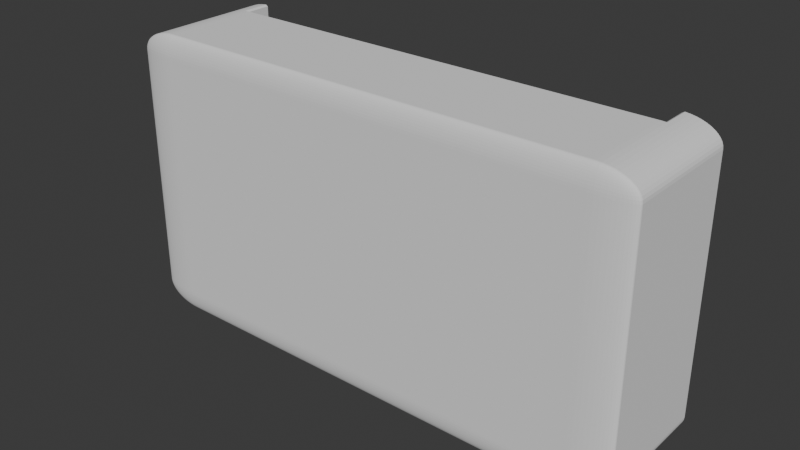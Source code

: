 # Source: bgHous.cap_only.blend  (saved by Blender 4.2.66; exported with 4.5.12 LTS)
import bpy
from mathutils import Matrix  # noqa: F401  (used for matrix-valued properties, if any)

bpy.ops.wm.read_factory_settings(use_empty=True)
scene = bpy.context.scene
scene.name = 'Scene'

# ---- collections
col_housing = bpy.data.collections.new('housing'); scene.collection.children.link(col_housing)

# ---- world
world_world = bpy.data.worlds.new('World'); scene.world = world_world
world_world.use_nodes = True; world_world.node_tree.nodes.clear()
_N = world_world.node_tree.nodes; _L = world_world.node_tree.links
n0 = _N.new('ShaderNodeOutputWorld'); n0.name = 'World Output'; n0.location = (300, 300)
n1 = _N.new('ShaderNodeBackground'); n1.name = 'Background'; n1.location = (10, 300)
n1.inputs[0].default_value = (0.05088, 0.05088, 0.05088, 1.0)
_L.new(n1.outputs[0], n0.inputs[0])
n0.is_active_output = True
world_world.color = (0.05088, 0.05088, 0.05088)
world_world.sun_shadow_jitter_overblur = 0.0

# ---- meshes
me_cube_005 = bpy.data.meshes.new('Cube.005')
me_cube_005.from_pydata([(-0.8829, 0.2631, -0.7414), (-0.8606, 0.9184, 0.9893), (0.9294, -0.1864, 0.7873), (0.9294, -0.1864, 0.6539), (0.8829, 0.2631, -0.7414), (0.8606, 0.9184, 0.9893), (-0.9294, -0.1864, 0.7873), (-0.9294, -0.1864, 0.6539), (-0.9294, 1.0, 0.6539), (-0.9294, 1.0, 0.7873), (-0.8829, 1.0, -0.7414), (-0.8606, 1.0, 0.7873), (-0.8606, 1.0, 0.9893), (0.8606, 1.0, 0.9893), (-0.8829, 1.0, 0.6539), (0.9294, 1.0, 0.6539), (0.9294, 1.0, 0.7873), (0.8829, 1.0, -0.7414), (0.8829, 1.0, 0.6539), (0.8606, 1.0, 0.7873), (-0.8606, 0.9184, 0.7873), (0.8606, 0.9184, 0.7873), (0.8829, 0.2631, 0.6539), (-0.8829, 0.2631, 0.6539), (-0.85, -0.85, -1.0), (-0.85, -1.0, -0.85), (-1.0, -0.85, -0.85), (-0.85, -0.8696, -0.9987), (-0.85, -0.8888, -0.9949), (-0.85, -0.9074, -0.9886), (-0.85, -0.925, -0.9799), (-0.85, -0.9413, -0.969), (-0.85, -0.9561, -0.9561), (-0.8696, -0.85, -0.9987), (-0.8699, -0.8701, -0.9973), (-0.87, -0.8899, -0.9932), (-0.8701, -0.9086, -0.9866), (-0.87, -0.9257, -0.9779), (-0.87, -0.9413, -0.9674), (-0.8699, -0.9551, -0.9552), (-0.8888, -0.85, -0.9949), (-0.8897, -0.8703, -0.9932), (-0.89, -0.8903, -0.9888), (-0.8898, -0.9088, -0.9822), (-0.8894, -0.9252, -0.9737), (-0.8889, -0.9397, -0.9638), (-0.8887, -0.9524, -0.9525), (-0.9074, -0.85, -0.9886), (-0.9085, -0.8703, -0.9866), (-0.9086, -0.8901, -0.9821), (-0.9079, -0.908, -0.9756), (-0.9068, -0.9236, -0.9677), (-0.9058, -0.937, -0.9587), (-0.9052, -0.9486, -0.9486), (-0.925, -0.85, -0.9799), (-0.9258, -0.8702, -0.9779), (-0.9252, -0.8896, -0.9736), (-0.9236, -0.9069, -0.9677), (-0.9215, -0.9215, -0.9608), (-0.9196, -0.9338, -0.9531), (-0.9187, -0.9443, -0.9443), (-0.9413, -0.85, -0.969), (-0.9414, -0.8701, -0.9673), (-0.9398, -0.8891, -0.9636), (-0.937, -0.9058, -0.9587), (-0.9338, -0.9196, -0.9531), (-0.9309, -0.9309, -0.9469), (-0.9294, -0.94, -0.94), (-0.9366, -0.9366, -0.9366), (-0.8696, -0.9987, -0.85), (-0.8888, -0.9949, -0.85), (-0.9074, -0.9886, -0.85), (-0.925, -0.9799, -0.85), (-0.9413, -0.969, -0.85), (-0.9561, -0.9561, -0.85), (-0.85, -0.9987, -0.8696), (-0.8701, -0.9973, -0.8699), (-0.8899, -0.9932, -0.87), (-0.9086, -0.9866, -0.8701), (-0.9257, -0.9779, -0.87), (-0.9413, -0.9674, -0.87), (-0.9551, -0.9552, -0.8699), (-0.85, -0.9949, -0.8888), (-0.8703, -0.9932, -0.8897), (-0.8903, -0.9888, -0.89), (-0.9088, -0.9822, -0.8898), (-0.9252, -0.9737, -0.8894), (-0.9397, -0.9638, -0.8889), (-0.9524, -0.9525, -0.8887), (-0.85, -0.9886, -0.9074), (-0.8703, -0.9866, -0.9085), (-0.8901, -0.9821, -0.9086), (-0.908, -0.9756, -0.9079), (-0.9236, -0.9677, -0.9068), (-0.937, -0.9587, -0.9058), (-0.9486, -0.9486, -0.9052), (-0.85, -0.9799, -0.925), (-0.8702, -0.9779, -0.9258), (-0.8896, -0.9736, -0.9252), (-0.9069, -0.9677, -0.9236), (-0.9215, -0.9608, -0.9215), (-0.9338, -0.9531, -0.9196), (-0.9443, -0.9443, -0.9187), (-0.85, -0.969, -0.9413), (-0.8701, -0.9673, -0.9414), (-0.8891, -0.9636, -0.9398), (-0.9058, -0.9587, -0.937), (-0.9196, -0.9531, -0.9338), (-0.9309, -0.9469, -0.9309), (-0.94, -0.94, -0.9294), (-0.9987, -0.85, -0.8696), (-0.9949, -0.85, -0.8888), (-0.9886, -0.85, -0.9074), (-0.9799, -0.85, -0.925), (-0.969, -0.85, -0.9413), (-0.9561, -0.85, -0.9561), (-0.9987, -0.8696, -0.85), (-0.9973, -0.8699, -0.8701), (-0.9932, -0.87, -0.8899), (-0.9866, -0.8701, -0.9086), (-0.9779, -0.87, -0.9257), (-0.9674, -0.87, -0.9413), (-0.9552, -0.8699, -0.9551), (-0.9949, -0.8888, -0.85), (-0.9932, -0.8897, -0.8703), (-0.9888, -0.89, -0.8903), (-0.9822, -0.8898, -0.9088), (-0.9737, -0.8894, -0.9252), (-0.9638, -0.8889, -0.9397), (-0.9525, -0.8887, -0.9524), (-0.9886, -0.9074, -0.85), (-0.9866, -0.9085, -0.8703), (-0.9821, -0.9086, -0.8901), (-0.9756, -0.9079, -0.908), (-0.9677, -0.9068, -0.9236), (-0.9587, -0.9058, -0.937), (-0.9486, -0.9052, -0.9486), (-0.9799, -0.925, -0.85), (-0.9779, -0.9258, -0.8702), (-0.9736, -0.9252, -0.8896), (-0.9677, -0.9236, -0.9069), (-0.9608, -0.9215, -0.9215), (-0.9531, -0.9196, -0.9338), (-0.9443, -0.9187, -0.9443), (-0.969, -0.9413, -0.85), (-0.9673, -0.9414, -0.8701), (-0.9636, -0.9398, -0.8891), (-0.9587, -0.937, -0.9058), (-0.9531, -0.9338, -0.9196), (-0.9469, -0.9309, -0.9309), (-0.94, -0.9294, -0.94), (-0.85, -1.0, 0.85), (-0.85, -0.85, 1.0), (-1.0, -0.85, 0.85), (-0.85, -0.9987, 0.8696), (-0.85, -0.9949, 0.8888), (-0.85, -0.9886, 0.9074), (-0.85, -0.9799, 0.925), (-0.85, -0.969, 0.9413), (-0.85, -0.9561, 0.9561), (-0.8696, -0.9987, 0.85), (-0.8699, -0.9973, 0.8701), (-0.87, -0.9932, 0.8899), (-0.8701, -0.9866, 0.9086), (-0.87, -0.9779, 0.9257), (-0.87, -0.9674, 0.9413), (-0.8699, -0.9552, 0.9551), (-0.8888, -0.9949, 0.85), (-0.8897, -0.9932, 0.8703), (-0.89, -0.9888, 0.8903), (-0.8898, -0.9822, 0.9088), (-0.8894, -0.9737, 0.9252), (-0.8889, -0.9638, 0.9397), (-0.8887, -0.9525, 0.9524), (-0.9074, -0.9886, 0.85), (-0.9085, -0.9866, 0.8703), (-0.9086, -0.9821, 0.8901), (-0.9079, -0.9756, 0.908), (-0.9068, -0.9677, 0.9236), (-0.9058, -0.9587, 0.937), (-0.9052, -0.9486, 0.9486), (-0.925, -0.9799, 0.85), (-0.9258, -0.9779, 0.8702), (-0.9252, -0.9736, 0.8896), (-0.9236, -0.9677, 0.9069), (-0.9215, -0.9608, 0.9215), (-0.9196, -0.9531, 0.9338), (-0.9187, -0.9443, 0.9443), (-0.9413, -0.969, 0.85), (-0.9414, -0.9673, 0.8701), (-0.9398, -0.9636, 0.8891), (-0.937, -0.9587, 0.9058), (-0.9338, -0.9531, 0.9196), (-0.9309, -0.9469, 0.9309), (-0.9294, -0.94, 0.94), (-0.9366, -0.9366, 0.9366), (-0.8696, -0.85, 0.9987), (-0.8888, -0.85, 0.9949), (-0.9074, -0.85, 0.9886), (-0.925, -0.85, 0.9799), (-0.9413, -0.85, 0.969), (-0.9561, -0.85, 0.9561), (-0.85, -0.8696, 0.9987), (-0.8701, -0.8699, 0.9973), (-0.8899, -0.87, 0.9932), (-0.9086, -0.8701, 0.9866), (-0.9257, -0.87, 0.9779), (-0.9413, -0.87, 0.9674), (-0.9551, -0.8699, 0.9552), (-0.85, -0.8888, 0.9949), (-0.8703, -0.8897, 0.9932), (-0.8903, -0.89, 0.9888), (-0.9088, -0.8898, 0.9822), (-0.9252, -0.8894, 0.9737), (-0.9397, -0.8889, 0.9638), (-0.9524, -0.8887, 0.9525), (-0.85, -0.9074, 0.9886), (-0.8703, -0.9085, 0.9866), (-0.8901, -0.9086, 0.9821), (-0.908, -0.9079, 0.9756), (-0.9236, -0.9068, 0.9677), (-0.937, -0.9058, 0.9587), (-0.9486, -0.9052, 0.9486), (-0.85, -0.925, 0.9799), (-0.8702, -0.9258, 0.9779), (-0.8896, -0.9252, 0.9736), (-0.9069, -0.9236, 0.9677), (-0.9215, -0.9215, 0.9608), (-0.9338, -0.9196, 0.9531), (-0.9443, -0.9187, 0.9443), (-0.85, -0.9413, 0.969), (-0.8701, -0.9414, 0.9673), (-0.8891, -0.9398, 0.9636), (-0.9058, -0.937, 0.9587), (-0.9196, -0.9338, 0.9531), (-0.9309, -0.9309, 0.9469), (-0.94, -0.9294, 0.94), (-0.9987, -0.8696, 0.85), (-0.9949, -0.8888, 0.85), (-0.9886, -0.9074, 0.85), (-0.9799, -0.925, 0.85), (-0.969, -0.9413, 0.85), (-0.9561, -0.9561, 0.85), (-0.9987, -0.85, 0.8696), (-0.9973, -0.8701, 0.8699), (-0.9932, -0.8899, 0.87), (-0.9866, -0.9086, 0.8701), (-0.9779, -0.9257, 0.87), (-0.9674, -0.9413, 0.87), (-0.9552, -0.9551, 0.8699), (-0.9949, -0.85, 0.8888), (-0.9932, -0.8703, 0.8897), (-0.9888, -0.8903, 0.89), (-0.9822, -0.9088, 0.8898), (-0.9737, -0.9252, 0.8894), (-0.9638, -0.9397, 0.8889), (-0.9525, -0.9524, 0.8887), (-0.9886, -0.85, 0.9074), (-0.9866, -0.8703, 0.9085), (-0.9821, -0.8901, 0.9086), (-0.9756, -0.908, 0.9079), (-0.9677, -0.9236, 0.9068), (-0.9587, -0.937, 0.9058), (-0.9486, -0.9486, 0.9052), (-0.9799, -0.85, 0.925), (-0.9779, -0.8702, 0.9258), (-0.9736, -0.8896, 0.9252), (-0.9677, -0.9069, 0.9236), (-0.9608, -0.9215, 0.9215), (-0.9531, -0.9338, 0.9196), (-0.9443, -0.9443, 0.9187), (-0.969, -0.85, 0.9413), (-0.9673, -0.8701, 0.9414), (-0.9636, -0.8891, 0.9398), (-0.9587, -0.9058, 0.937), (-0.9531, -0.9196, 0.9338), (-0.9469, -0.9309, 0.9309), (-0.94, -0.94, 0.9294), (-0.85, 1.0, -1.0), (-1.0, 1.0, -0.85), (-0.8696, 1.0, -0.9987), (-0.8888, 1.0, -0.9949), (-0.9074, 1.0, -0.9886), (-0.925, 1.0, -0.9799), (-0.9413, 1.0, -0.969), (-0.9561, 1.0, -0.9561), (-0.969, 1.0, -0.9413), (-0.9799, 1.0, -0.925), (-0.9886, 1.0, -0.9074), (-0.9949, 1.0, -0.8888), (-0.9987, 1.0, -0.8696), (-1.0, 1.0, 0.85), (-0.85, 1.0, 1.0), (-0.8606, 1.0, 0.9893), (-0.9987, 1.0, 0.8696), (-0.9949, 1.0, 0.8888), (-0.9886, 1.0, 0.9074), (-0.9799, 1.0, 0.925), (-0.969, 1.0, 0.9413), (-0.9561, 1.0, 0.9561), (-0.9413, 1.0, 0.969), (-0.925, 1.0, 0.9799), (-0.9074, 1.0, 0.9886), (-0.8888, 1.0, 0.9949), (-0.8696, 1.0, 0.9987), (0.85, -0.85, -1.0), (1.0, -0.85, -0.85), (0.85, -1.0, -0.85), (0.8696, -0.85, -0.9987), (0.8888, -0.85, -0.9949), (0.9074, -0.85, -0.9886), (0.925, -0.85, -0.9799), (0.9413, -0.85, -0.969), (0.9561, -0.85, -0.9561), (0.85, -0.8696, -0.9987), (0.8701, -0.8699, -0.9973), (0.8899, -0.87, -0.9932), (0.9086, -0.8701, -0.9866), (0.9257, -0.87, -0.9779), (0.9413, -0.87, -0.9674), (0.9551, -0.8699, -0.9552), (0.85, -0.8888, -0.9949), (0.8703, -0.8897, -0.9932), (0.8903, -0.89, -0.9888), (0.9088, -0.8898, -0.9822), (0.9252, -0.8894, -0.9737), (0.9397, -0.8889, -0.9638), (0.9524, -0.8887, -0.9525), (0.85, -0.9074, -0.9886), (0.8703, -0.9085, -0.9866), (0.8901, -0.9086, -0.9821), (0.908, -0.9079, -0.9756), (0.9236, -0.9068, -0.9677), (0.937, -0.9058, -0.9587), (0.9486, -0.9052, -0.9486), (0.85, -0.925, -0.9799), (0.8702, -0.9258, -0.9779), (0.8896, -0.9252, -0.9736), (0.9069, -0.9236, -0.9677), (0.9215, -0.9215, -0.9608), (0.9338, -0.9196, -0.9531), (0.9443, -0.9187, -0.9443), (0.85, -0.9413, -0.969), (0.8701, -0.9414, -0.9673), (0.8891, -0.9398, -0.9636), (0.9058, -0.937, -0.9587), (0.9196, -0.9338, -0.9531), (0.9309, -0.9309, -0.9469), (0.94, -0.9294, -0.94), (0.9366, -0.9366, -0.9366), (0.9987, -0.8696, -0.85), (0.9949, -0.8888, -0.85), (0.9886, -0.9074, -0.85), (0.9799, -0.925, -0.85), (0.969, -0.9413, -0.85), (0.9561, -0.9561, -0.85), (0.9987, -0.85, -0.8696), (0.9973, -0.8701, -0.8699), (0.9932, -0.8899, -0.87), (0.9866, -0.9086, -0.8701), (0.9779, -0.9257, -0.87), (0.9674, -0.9413, -0.87), (0.9552, -0.9551, -0.8699), (0.9949, -0.85, -0.8888), (0.9932, -0.8703, -0.8897), (0.9888, -0.8903, -0.89), (0.9822, -0.9088, -0.8898), (0.9737, -0.9252, -0.8894), (0.9638, -0.9397, -0.8889), (0.9525, -0.9524, -0.8887), (0.9886, -0.85, -0.9074), (0.9866, -0.8703, -0.9085), (0.9821, -0.8901, -0.9086), (0.9756, -0.908, -0.9079), (0.9677, -0.9236, -0.9068), (0.9587, -0.937, -0.9058), (0.9486, -0.9486, -0.9052), (0.9799, -0.85, -0.925), (0.9779, -0.8702, -0.9258), (0.9736, -0.8896, -0.9252), (0.9677, -0.9069, -0.9236), (0.9608, -0.9215, -0.9215), (0.9531, -0.9338, -0.9196), (0.9443, -0.9443, -0.9187), (0.969, -0.85, -0.9413), (0.9673, -0.8701, -0.9414), (0.9636, -0.8891, -0.9398), (0.9587, -0.9058, -0.937), (0.9531, -0.9196, -0.9338), (0.9469, -0.9309, -0.9309), (0.94, -0.94, -0.9294), (0.85, -0.9987, -0.8696), (0.85, -0.9949, -0.8888), (0.85, -0.9886, -0.9074), (0.85, -0.9799, -0.925), (0.85, -0.969, -0.9413), (0.85, -0.9561, -0.9561), (0.8696, -0.9987, -0.85), (0.8699, -0.9973, -0.8701), (0.87, -0.9932, -0.8899), (0.8701, -0.9866, -0.9086), (0.87, -0.9779, -0.9257), (0.87, -0.9674, -0.9413), (0.8699, -0.9552, -0.9551), (0.8888, -0.9949, -0.85), (0.8897, -0.9932, -0.8703), (0.89, -0.9888, -0.8903), (0.8898, -0.9822, -0.9088), (0.8894, -0.9737, -0.9252), (0.8889, -0.9638, -0.9397), (0.8887, -0.9525, -0.9524), (0.9074, -0.9886, -0.85), (0.9085, -0.9866, -0.8703), (0.9086, -0.9821, -0.8901), (0.9079, -0.9756, -0.908), (0.9068, -0.9677, -0.9236), (0.9058, -0.9587, -0.937), (0.9052, -0.9486, -0.9486), (0.925, -0.9799, -0.85), (0.9258, -0.9779, -0.8702), (0.9252, -0.9736, -0.8896), (0.9236, -0.9677, -0.9069), (0.9215, -0.9608, -0.9215), (0.9196, -0.9531, -0.9338), (0.9187, -0.9443, -0.9443), (0.9413, -0.969, -0.85), (0.9414, -0.9673, -0.8701), (0.9398, -0.9636, -0.8891), (0.937, -0.9587, -0.9058), (0.9338, -0.9531, -0.9196), (0.9309, -0.9469, -0.9309), (0.9294, -0.94, -0.94), (0.85, -0.85, 1.0), (0.85, -1.0, 0.85), (1.0, -0.85, 0.85), (0.85, -0.8696, 0.9987), (0.85, -0.8888, 0.9949), (0.85, -0.9074, 0.9886), (0.85, -0.925, 0.9799), (0.85, -0.9413, 0.969), (0.85, -0.9561, 0.9561), (0.8696, -0.85, 0.9987), (0.8699, -0.8701, 0.9973), (0.87, -0.8899, 0.9932), (0.8701, -0.9086, 0.9866), (0.87, -0.9257, 0.9779), (0.87, -0.9413, 0.9674), (0.8699, -0.9551, 0.9552), (0.8888, -0.85, 0.9949), (0.8897, -0.8703, 0.9932), (0.89, -0.8903, 0.9888), (0.8898, -0.9088, 0.9822), (0.8894, -0.9252, 0.9737), (0.8889, -0.9397, 0.9638), (0.8887, -0.9524, 0.9525), (0.9074, -0.85, 0.9886), (0.9085, -0.8703, 0.9866), (0.9086, -0.8901, 0.9821), (0.9079, -0.908, 0.9756), (0.9068, -0.9236, 0.9677), (0.9058, -0.937, 0.9587), (0.9052, -0.9486, 0.9486), (0.925, -0.85, 0.9799), (0.9258, -0.8702, 0.9779), (0.9252, -0.8896, 0.9736), (0.9236, -0.9069, 0.9677), (0.9215, -0.9215, 0.9608), (0.9196, -0.9338, 0.9531), (0.9187, -0.9443, 0.9443), (0.9413, -0.85, 0.969), (0.9414, -0.8701, 0.9673), (0.9398, -0.8891, 0.9636), (0.937, -0.9058, 0.9587), (0.9338, -0.9196, 0.9531), (0.9309, -0.9309, 0.9469), (0.9294, -0.94, 0.94), (0.9366, -0.9366, 0.9366), (0.8696, -0.9987, 0.85), (0.8888, -0.9949, 0.85), (0.9074, -0.9886, 0.85), (0.925, -0.9799, 0.85), (0.9413, -0.969, 0.85), (0.9561, -0.9561, 0.85), (0.85, -0.9987, 0.8696), (0.8701, -0.9973, 0.8699), (0.8899, -0.9932, 0.87), (0.9086, -0.9866, 0.8701), (0.9257, -0.9779, 0.87), (0.9413, -0.9674, 0.87), (0.9551, -0.9552, 0.8699), (0.85, -0.9949, 0.8888), (0.8703, -0.9932, 0.8897), (0.8903, -0.9888, 0.89), (0.9088, -0.9822, 0.8898), (0.9252, -0.9737, 0.8894), (0.9397, -0.9638, 0.8889), (0.9524, -0.9525, 0.8887), (0.85, -0.9886, 0.9074), (0.8703, -0.9866, 0.9085), (0.8901, -0.9821, 0.9086), (0.908, -0.9756, 0.9079), (0.9236, -0.9677, 0.9068), (0.937, -0.9587, 0.9058), (0.9486, -0.9486, 0.9052), (0.85, -0.9799, 0.925), (0.8702, -0.9779, 0.9258), (0.8896, -0.9736, 0.9252), (0.9069, -0.9677, 0.9236), (0.9215, -0.9608, 0.9215), (0.9338, -0.9531, 0.9196), (0.9443, -0.9443, 0.9187), (0.85, -0.969, 0.9413), (0.8701, -0.9673, 0.9414), (0.8891, -0.9636, 0.9398), (0.9058, -0.9587, 0.937), (0.9196, -0.9531, 0.9338), (0.9309, -0.9469, 0.9309), (0.94, -0.94, 0.9294), (0.9987, -0.85, 0.8696), (0.9949, -0.85, 0.8888), (0.9886, -0.85, 0.9074), (0.9799, -0.85, 0.925), (0.969, -0.85, 0.9413), (0.9561, -0.85, 0.9561), (0.9987, -0.8696, 0.85), (0.9973, -0.8699, 0.8701), (0.9932, -0.87, 0.8899), (0.9866, -0.8701, 0.9086), (0.9779, -0.87, 0.9257), (0.9674, -0.87, 0.9413), (0.9552, -0.8699, 0.9551), (0.9949, -0.8888, 0.85), (0.9932, -0.8897, 0.8703), (0.9888, -0.89, 0.8903), (0.9822, -0.8898, 0.9088), (0.9737, -0.8894, 0.9252), (0.9638, -0.8889, 0.9397), (0.9525, -0.8887, 0.9524), (0.9886, -0.9074, 0.85), (0.9866, -0.9085, 0.8703), (0.9821, -0.9086, 0.8901), (0.9756, -0.9079, 0.908), (0.9677, -0.9068, 0.9236), (0.9587, -0.9058, 0.937), (0.9486, -0.9052, 0.9486), (0.9799, -0.925, 0.85), (0.9779, -0.9258, 0.8702), (0.9736, -0.9252, 0.8896), (0.9677, -0.9236, 0.9069), (0.9608, -0.9215, 0.9215), (0.9531, -0.9196, 0.9338), (0.9443, -0.9187, 0.9443), (0.969, -0.9413, 0.85), (0.9673, -0.9414, 0.8701), (0.9636, -0.9398, 0.8891), (0.9587, -0.937, 0.9058), (0.9531, -0.9338, 0.9196), (0.9469, -0.9309, 0.9309), (0.94, -0.9294, 0.94), (1.0, 1.0, -0.85), (0.85, 1.0, -1.0), (0.9987, 1.0, -0.8696), (0.9949, 1.0, -0.8888), (0.9886, 1.0, -0.9074), (0.9799, 1.0, -0.925), (0.969, 1.0, -0.9413), (0.9561, 1.0, -0.9561), (0.9413, 1.0, -0.969), (0.925, 1.0, -0.9799), (0.9074, 1.0, -0.9886), (0.8888, 1.0, -0.9949), (0.8696, 1.0, -0.9987), (0.85, 1.0, 1.0), (1.0, 1.0, 0.85), (0.8606, 1.0, 0.9893), (0.8696, 1.0, 0.9987), (0.8888, 1.0, 0.9949), (0.9074, 1.0, 0.9886), (0.925, 1.0, 0.9799), (0.9413, 1.0, 0.969), (0.9561, 1.0, 0.9561), (0.969, 1.0, 0.9413), (0.9799, 1.0, 0.925), (0.9886, 1.0, 0.9074), (0.9949, 1.0, 0.8888), (0.9987, 1.0, 0.8696), (0.8829, 1.552, -0.7414), (0.8829, 1.552, 0.6539), (0.9294, 1.552, 0.6539), (0.9294, 1.552, 0.7873), (0.8606, 1.552, 0.7873), (0.8606, 1.552, 0.9893), (-0.8606, 1.552, 0.7873), (-0.8606, 1.552, 0.9893), (-0.9294, 1.552, 0.7873), (-0.9294, 1.552, 0.6539), (-0.8829, 1.552, 0.6539), (-0.8829, 1.552, -0.7414), (-0.8606, 1.552, 0.9893), (-1.0, 1.552, 0.85), (-0.9987, 1.552, 0.8696), (-0.9949, 1.552, 0.8888), (-0.9886, 1.552, 0.9074), (-0.9799, 1.552, 0.925), (-0.969, 1.552, 0.9413), (-0.9561, 1.552, 0.9561), (-0.9413, 1.552, 0.969), (-0.925, 1.552, 0.9799), (-0.9074, 1.552, 0.9886), (-0.8888, 1.552, 0.9949), (-0.8696, 1.552, 0.9987), (0.8696, 1.552, 0.9987), (0.8888, 1.552, 0.9949), (0.9074, 1.552, 0.9886), (0.925, 1.552, 0.9799), (0.9413, 1.552, 0.969), (0.9561, 1.552, 0.9561), (0.969, 1.552, 0.9413), (0.9799, 1.552, 0.925), (0.9886, 1.552, 0.9074), (0.9949, 1.552, 0.8888), (0.9987, 1.552, 0.8696), (1.0, 1.552, 0.85), (0.8606, 1.552, 0.9893), (-1.0, 1.552, -0.85), (-0.9987, 1.552, -0.8696), (-0.9949, 1.552, -0.8888), (-0.9886, 1.552, -0.9074), (-0.9799, 1.552, -0.925), (-0.969, 1.552, -0.9413), (-0.9561, 1.552, -0.9561), (-0.9413, 1.552, -0.969), (-0.925, 1.552, -0.9799), (-0.9074, 1.552, -0.9886), (-0.8888, 1.552, -0.9949), (-0.8696, 1.552, -0.9987), (-0.85, 1.552, -1.0), (0.85, 1.552, -1.0), (0.8696, 1.552, -0.9987), (0.8888, 1.552, -0.9949), (0.9074, 1.552, -0.9886), (0.925, 1.552, -0.9799), (0.9413, 1.552, -0.969), (0.9561, 1.552, -0.9561), (0.969, 1.552, -0.9413), (0.9799, 1.552, -0.925), (0.9886, 1.552, -0.9074), (0.9949, 1.552, -0.8888), (0.9987, 1.552, -0.8696), (1.0, 1.552, -0.85)], [], [(307, 433, 151, 25), (559, 573, 434, 306), (293, 292, 572, 574, 13, 12), (572, 292, 152, 432), (26, 153, 291, 279), (291, 294, 600, 599), (21, 19, 16, 2, 6, 9, 11, 20), (6, 2, 3, 7), (9, 6, 7, 8), (8, 7, 3, 15, 18, 22, 23, 14), (15, 3, 2, 16), (23, 0, 10, 14), (18, 17, 4, 22), (4, 0, 23, 22), (10, 0, 4, 17), (11, 12, 1, 20), (5, 13, 19, 21), (1, 5, 21, 20), (5, 1, 12, 13), (24, 27, 34, 33), (27, 28, 35, 34), (28, 29, 36, 35), (29, 30, 37, 36), (30, 31, 38, 37), (31, 32, 39, 38), (33, 34, 41, 40), (34, 35, 42, 41), (35, 36, 43, 42), (36, 37, 44, 43), (37, 38, 45, 44), (38, 39, 46, 45), (40, 41, 48, 47), (41, 42, 49, 48), (42, 43, 50, 49), (43, 44, 51, 50), (44, 45, 52, 51), (45, 46, 53, 52), (47, 48, 55, 54), (48, 49, 56, 55), (49, 50, 57, 56), (50, 51, 58, 57), (51, 52, 59, 58), (52, 53, 60, 59), (54, 55, 62, 61), (55, 56, 63, 62), (56, 57, 64, 63), (57, 58, 65, 64), (58, 59, 66, 65), (59, 60, 67, 66), (61, 62, 122, 115), (62, 63, 129, 122), (63, 64, 136, 129), (64, 65, 143, 136), (65, 66, 150, 143), (66, 67, 68, 150), (25, 69, 76, 75), (69, 70, 77, 76), (70, 71, 78, 77), (71, 72, 79, 78), (72, 73, 80, 79), (73, 74, 81, 80), (75, 76, 83, 82), (76, 77, 84, 83), (77, 78, 85, 84), (78, 79, 86, 85), (79, 80, 87, 86), (80, 81, 88, 87), (82, 83, 90, 89), (83, 84, 91, 90), (84, 85, 92, 91), (85, 86, 93, 92), (86, 87, 94, 93), (87, 88, 95, 94), (89, 90, 97, 96), (90, 91, 98, 97), (91, 92, 99, 98), (92, 93, 100, 99), (93, 94, 101, 100), (94, 95, 102, 101), (96, 97, 104, 103), (97, 98, 105, 104), (98, 99, 106, 105), (99, 100, 107, 106), (100, 101, 108, 107), (101, 102, 109, 108), (103, 104, 39, 32), (104, 105, 46, 39), (105, 106, 53, 46), (106, 107, 60, 53), (107, 108, 67, 60), (108, 109, 68, 67), (26, 110, 117, 116), (110, 111, 118, 117), (111, 112, 119, 118), (112, 113, 120, 119), (113, 114, 121, 120), (114, 115, 122, 121), (116, 117, 124, 123), (117, 118, 125, 124), (118, 119, 126, 125), (119, 120, 127, 126), (120, 121, 128, 127), (121, 122, 129, 128), (123, 124, 131, 130), (124, 125, 132, 131), (125, 126, 133, 132), (126, 127, 134, 133), (127, 128, 135, 134), (128, 129, 136, 135), (130, 131, 138, 137), (131, 132, 139, 138), (132, 133, 140, 139), (133, 134, 141, 140), (134, 135, 142, 141), (135, 136, 143, 142), (137, 138, 145, 144), (138, 139, 146, 145), (139, 140, 147, 146), (140, 141, 148, 147), (141, 142, 149, 148), (142, 143, 150, 149), (144, 145, 81, 74), (145, 146, 88, 81), (146, 147, 95, 88), (147, 148, 102, 95), (148, 149, 109, 102), (149, 150, 68, 109), (151, 154, 161, 160), (154, 155, 162, 161), (155, 156, 163, 162), (156, 157, 164, 163), (157, 158, 165, 164), (158, 159, 166, 165), (160, 161, 168, 167), (161, 162, 169, 168), (162, 163, 170, 169), (163, 164, 171, 170), (164, 165, 172, 171), (165, 166, 173, 172), (167, 168, 175, 174), (168, 169, 176, 175), (169, 170, 177, 176), (170, 171, 178, 177), (171, 172, 179, 178), (172, 173, 180, 179), (174, 175, 182, 181), (175, 176, 183, 182), (176, 177, 184, 183), (177, 178, 185, 184), (178, 179, 186, 185), (179, 180, 187, 186), (181, 182, 189, 188), (182, 183, 190, 189), (183, 184, 191, 190), (184, 185, 192, 191), (185, 186, 193, 192), (186, 187, 194, 193), (188, 189, 249, 242), (189, 190, 256, 249), (190, 191, 263, 256), (191, 192, 270, 263), (192, 193, 277, 270), (193, 194, 195, 277), (152, 196, 203, 202), (196, 197, 204, 203), (197, 198, 205, 204), (198, 199, 206, 205), (199, 200, 207, 206), (200, 201, 208, 207), (202, 203, 210, 209), (203, 204, 211, 210), (204, 205, 212, 211), (205, 206, 213, 212), (206, 207, 214, 213), (207, 208, 215, 214), (209, 210, 217, 216), (210, 211, 218, 217), (211, 212, 219, 218), (212, 213, 220, 219), (213, 214, 221, 220), (214, 215, 222, 221), (216, 217, 224, 223), (217, 218, 225, 224), (218, 219, 226, 225), (219, 220, 227, 226), (220, 221, 228, 227), (221, 222, 229, 228), (223, 224, 231, 230), (224, 225, 232, 231), (225, 226, 233, 232), (226, 227, 234, 233), (227, 228, 235, 234), (228, 229, 236, 235), (230, 231, 166, 159), (231, 232, 173, 166), (232, 233, 180, 173), (233, 234, 187, 180), (234, 235, 194, 187), (235, 236, 195, 194), (153, 237, 244, 243), (237, 238, 245, 244), (238, 239, 246, 245), (239, 240, 247, 246), (240, 241, 248, 247), (241, 242, 249, 248), (243, 244, 251, 250), (244, 245, 252, 251), (245, 246, 253, 252), (246, 247, 254, 253), (247, 248, 255, 254), (248, 249, 256, 255), (250, 251, 258, 257), (251, 252, 259, 258), (252, 253, 260, 259), (253, 254, 261, 260), (254, 255, 262, 261), (255, 256, 263, 262), (257, 258, 265, 264), (258, 259, 266, 265), (259, 260, 267, 266), (260, 261, 268, 267), (261, 262, 269, 268), (262, 263, 270, 269), (264, 265, 272, 271), (265, 266, 273, 272), (266, 267, 274, 273), (267, 268, 275, 274), (268, 269, 276, 275), (269, 270, 277, 276), (271, 272, 208, 201), (272, 273, 215, 208), (273, 274, 222, 215), (274, 275, 229, 222), (275, 276, 236, 229), (276, 277, 195, 236), (287, 288, 627, 628), (11, 9, 594, 592), (578, 579, 615, 614), (12, 11, 592, 593), (568, 569, 640, 641), (577, 578, 614, 613), (288, 289, 626, 627), (19, 13, 591, 590), (576, 577, 613, 612), (16, 19, 590, 589), (304, 293, 598, 610), (304, 292, 293), (305, 308, 315, 314), (308, 309, 316, 315), (309, 310, 317, 316), (310, 311, 318, 317), (311, 312, 319, 318), (312, 313, 320, 319), (314, 315, 322, 321), (315, 316, 323, 322), (316, 317, 324, 323), (317, 318, 325, 324), (318, 319, 326, 325), (319, 320, 327, 326), (321, 322, 329, 328), (322, 323, 330, 329), (323, 324, 331, 330), (324, 325, 332, 331), (325, 326, 333, 332), (326, 327, 334, 333), (328, 329, 336, 335), (329, 330, 337, 336), (330, 331, 338, 337), (331, 332, 339, 338), (332, 333, 340, 339), (333, 334, 341, 340), (335, 336, 343, 342), (336, 337, 344, 343), (337, 338, 345, 344), (338, 339, 346, 345), (339, 340, 347, 346), (340, 341, 348, 347), (342, 343, 403, 396), (343, 344, 410, 403), (344, 345, 417, 410), (345, 346, 424, 417), (346, 347, 431, 424), (347, 348, 349, 431), (306, 350, 357, 356), (350, 351, 358, 357), (351, 352, 359, 358), (352, 353, 360, 359), (353, 354, 361, 360), (354, 355, 362, 361), (356, 357, 364, 363), (357, 358, 365, 364), (358, 359, 366, 365), (359, 360, 367, 366), (360, 361, 368, 367), (361, 362, 369, 368), (363, 364, 371, 370), (364, 365, 372, 371), (365, 366, 373, 372), (366, 367, 374, 373), (367, 368, 375, 374), (368, 369, 376, 375), (370, 371, 378, 377), (371, 372, 379, 378), (372, 373, 380, 379), (373, 374, 381, 380), (374, 375, 382, 381), (375, 376, 383, 382), (377, 378, 385, 384), (378, 379, 386, 385), (379, 380, 387, 386), (380, 381, 388, 387), (381, 382, 389, 388), (382, 383, 390, 389), (384, 385, 320, 313), (385, 386, 327, 320), (386, 387, 334, 327), (387, 388, 341, 334), (388, 389, 348, 341), (389, 390, 349, 348), (307, 391, 398, 397), (391, 392, 399, 398), (392, 393, 400, 399), (393, 394, 401, 400), (394, 395, 402, 401), (395, 396, 403, 402), (397, 398, 405, 404), (398, 399, 406, 405), (399, 400, 407, 406), (400, 401, 408, 407), (401, 402, 409, 408), (402, 403, 410, 409), (404, 405, 412, 411), (405, 406, 413, 412), (406, 407, 414, 413), (407, 408, 415, 414), (408, 409, 416, 415), (409, 410, 417, 416), (411, 412, 419, 418), (412, 413, 420, 419), (413, 414, 421, 420), (414, 415, 422, 421), (415, 416, 423, 422), (416, 417, 424, 423), (418, 419, 426, 425), (419, 420, 427, 426), (420, 421, 428, 427), (421, 422, 429, 428), (422, 423, 430, 429), (423, 424, 431, 430), (425, 426, 362, 355), (426, 427, 369, 362), (427, 428, 376, 369), (428, 429, 383, 376), (429, 430, 390, 383), (430, 431, 349, 390), (432, 435, 442, 441), (435, 436, 443, 442), (436, 437, 444, 443), (437, 438, 445, 444), (438, 439, 446, 445), (439, 440, 447, 446), (441, 442, 449, 448), (442, 443, 450, 449), (443, 444, 451, 450), (444, 445, 452, 451), (445, 446, 453, 452), (446, 447, 454, 453), (448, 449, 456, 455), (449, 450, 457, 456), (450, 451, 458, 457), (451, 452, 459, 458), (452, 453, 460, 459), (453, 454, 461, 460), (455, 456, 463, 462), (456, 457, 464, 463), (457, 458, 465, 464), (458, 459, 466, 465), (459, 460, 467, 466), (460, 461, 468, 467), (462, 463, 470, 469), (463, 464, 471, 470), (464, 465, 472, 471), (465, 466, 473, 472), (466, 467, 474, 473), (467, 468, 475, 474), (469, 470, 530, 523), (470, 471, 537, 530), (471, 472, 544, 537), (472, 473, 551, 544), (473, 474, 558, 551), (474, 475, 476, 558), (433, 477, 484, 483), (477, 478, 485, 484), (478, 479, 486, 485), (479, 480, 487, 486), (480, 481, 488, 487), (481, 482, 489, 488), (483, 484, 491, 490), (484, 485, 492, 491), (485, 486, 493, 492), (486, 487, 494, 493), (487, 488, 495, 494), (488, 489, 496, 495), (490, 491, 498, 497), (491, 492, 499, 498), (492, 493, 500, 499), (493, 494, 501, 500), (494, 495, 502, 501), (495, 496, 503, 502), (497, 498, 505, 504), (498, 499, 506, 505), (499, 500, 507, 506), (500, 501, 508, 507), (501, 502, 509, 508), (502, 503, 510, 509), (504, 505, 512, 511), (505, 506, 513, 512), (506, 507, 514, 513), (507, 508, 515, 514), (508, 509, 516, 515), (509, 510, 517, 516), (511, 512, 447, 440), (512, 513, 454, 447), (513, 514, 461, 454), (514, 515, 468, 461), (515, 516, 475, 468), (516, 517, 476, 475), (434, 518, 525, 524), (518, 519, 526, 525), (519, 520, 527, 526), (520, 521, 528, 527), (521, 522, 529, 528), (522, 523, 530, 529), (524, 525, 532, 531), (525, 526, 533, 532), (526, 527, 534, 533), (527, 528, 535, 534), (528, 529, 536, 535), (529, 530, 537, 536), (531, 532, 539, 538), (532, 533, 540, 539), (533, 534, 541, 540), (534, 535, 542, 541), (535, 536, 543, 542), (536, 537, 544, 543), (538, 539, 546, 545), (539, 540, 547, 546), (540, 541, 548, 547), (541, 542, 549, 548), (542, 543, 550, 549), (543, 544, 551, 550), (545, 546, 553, 552), (546, 547, 554, 553), (547, 548, 555, 554), (548, 549, 556, 555), (549, 550, 557, 556), (550, 551, 558, 557), (552, 553, 489, 482), (553, 554, 496, 489), (554, 555, 503, 496), (555, 556, 510, 503), (556, 557, 517, 510), (557, 558, 476, 517), (572, 575, 574), (569, 570, 639, 640), (575, 576, 612, 611), (289, 290, 625, 626), (15, 16, 589, 588), (293, 12, 593, 598), (18, 15, 588, 587), (570, 571, 638, 639), (290, 279, 624, 625), (573, 559, 649, 622), (17, 18, 587, 586), (13, 574, 623, 591), (26, 279, 290, 110), (110, 290, 289, 111), (111, 289, 288, 112), (112, 288, 287, 113), (113, 287, 286, 114), (114, 286, 285, 115), (115, 285, 284, 61), (61, 284, 283, 54), (54, 283, 282, 47), (47, 282, 281, 40), (40, 281, 280, 33), (33, 280, 278, 24), (25, 151, 160, 69), (69, 160, 167, 70), (70, 167, 174, 71), (71, 174, 181, 72), (72, 181, 188, 73), (73, 188, 242, 74), (74, 242, 241, 144), (144, 241, 240, 137), (137, 240, 239, 130), (130, 239, 238, 123), (123, 238, 237, 116), (116, 237, 153, 26), (152, 292, 304, 196), (196, 304, 303, 197), (197, 303, 302, 198), (198, 302, 301, 199), (199, 301, 300, 200), (200, 300, 299, 201), (201, 299, 298, 271), (271, 298, 297, 264), (264, 297, 296, 257), (257, 296, 295, 250), (250, 295, 294, 243), (243, 294, 291, 153), (305, 560, 571, 308), (308, 571, 570, 309), (309, 570, 569, 310), (310, 569, 568, 311), (311, 568, 567, 312), (312, 567, 566, 313), (313, 566, 565, 384), (384, 565, 564, 377), (377, 564, 563, 370), (370, 563, 562, 363), (363, 562, 561, 356), (356, 561, 559, 306), (434, 573, 585, 518), (518, 585, 584, 519), (519, 584, 583, 520), (520, 583, 582, 521), (521, 582, 581, 522), (522, 581, 580, 523), (523, 580, 579, 469), (469, 579, 578, 462), (462, 578, 577, 455), (455, 577, 576, 448), (448, 576, 575, 441), (441, 575, 572, 432), (306, 434, 524, 350), (350, 524, 531, 351), (351, 531, 538, 352), (352, 538, 545, 353), (353, 545, 552, 354), (354, 552, 482, 355), (355, 482, 481, 425), (425, 481, 480, 418), (418, 480, 479, 411), (411, 479, 478, 404), (404, 478, 477, 397), (397, 477, 433, 307), (24, 305, 314, 27), (27, 314, 321, 28), (28, 321, 328, 29), (29, 328, 335, 30), (30, 335, 342, 31), (31, 342, 396, 32), (32, 396, 395, 103), (103, 395, 394, 96), (96, 394, 393, 89), (89, 393, 392, 82), (82, 392, 391, 75), (75, 391, 307, 25), (151, 433, 483, 154), (154, 483, 490, 155), (155, 490, 497, 156), (156, 497, 504, 157), (157, 504, 511, 158), (158, 511, 440, 159), (159, 440, 439, 230), (230, 439, 438, 223), (223, 438, 437, 216), (216, 437, 436, 209), (209, 436, 435, 202), (202, 435, 432, 152), (278, 560, 305, 24), (587, 588, 589, 590, 591, 623, 622, 649, 648, 647, 646, 645, 644, 643, 642, 641, 640, 639, 638, 637, 636, 635, 634, 633, 632, 631, 630, 629, 628, 627, 626, 625, 624, 599, 598, 593, 592, 594, 595, 596, 597, 586), (599, 600, 598), (600, 601, 598), (601, 602, 598), (602, 603, 598), (603, 604, 598), (604, 605, 598), (605, 606, 598), (606, 607, 598), (607, 608, 598), (608, 609, 598), (609, 610, 598), (611, 612, 623), (612, 613, 623), (613, 614, 623), (614, 615, 623), (615, 616, 623), (616, 617, 623), (617, 618, 623), (618, 619, 623), (619, 620, 623), (620, 621, 623), (621, 622, 623), (579, 580, 616, 615), (567, 568, 641, 642), (9, 8, 595, 594), (294, 295, 601, 600), (580, 581, 617, 616), (8, 14, 596, 595), (295, 296, 602, 601), (286, 287, 628, 629), (581, 582, 618, 617), (566, 567, 642, 643), (14, 10, 597, 596), (296, 297, 603, 602), (582, 583, 619, 618), (10, 17, 586, 597), (285, 286, 629, 630), (297, 298, 604, 603), (583, 584, 620, 619), (565, 566, 643, 644), (298, 299, 605, 604), (584, 585, 621, 620), (284, 285, 630, 631), (299, 300, 606, 605), (585, 573, 622, 621), (564, 565, 644, 645), (300, 301, 607, 606), (283, 284, 631, 632), (301, 302, 608, 607), (574, 575, 611, 623), (563, 564, 645, 646), (302, 303, 609, 608), (282, 283, 632, 633), (303, 304, 610, 609), (562, 563, 646, 647), (281, 282, 633, 634), (561, 562, 647, 648), (280, 281, 634, 635), (559, 561, 648, 649), (278, 280, 635, 636), (560, 278, 636, 637), (279, 291, 599, 624), (571, 560, 637, 638)])
_uv = me_cube_005.uv_layers.new(name='UVMap')
_uv.uv.foreach_set('vector', [0.3938, 0.7688, 0.6062, 0.7688, 0.6062, 0.9812, 0.3938, 0.9813, 0.3938, 0.5, 0.6063, 0.5, 0.6062, 0.7312, 0.3938, 0.7313, 0.6237, 0.2674, 0.625, 0.2687, 0.625, 0.4812, 0.6237, 0.4826, 0.6237, 0.4826, 0.6237, 0.2674, 0.6437, 0.5, 0.8562, 0.5, 0.8563, 0.7312, 0.6438, 0.7313, 0.3938, 0.01875, 0.6062, 0.01875, 0.6062, 0.25, 0.3938, 0.25, 0.6062, 0.25, 0.6087, 0.25, 0.6087, 0.25, 0.6062, 0.25, 0.6343, 0.7278, 0.6342, 0.7262, 0.625, 0.7262, 0.625, 0.75, 0.875, 0.75, 0.875, 0.7262, 0.8657, 0.7262, 0.8658, 0.7278, 0.625, 1.0, 0.625, 0.75, 0.375, 0.75, 0.375, 1.0, 0.625, 0.02385, 0.625, 0.0, 0.375, 0.0, 0.375, 0.02385, 0.125, 0.7262, 0.125, 0.75, 0.375, 0.75, 0.375, 0.7262, 0.3688, 0.7262, 0.3688, 0.741, 0.1312, 0.741, 0.1312, 0.7262, 0.375, 0.7262, 0.375, 0.75, 0.625, 0.75, 0.625, 0.7262, 0.623, 0.0, 0.375, 0.0, 0.375, 0.01667, 0.623, 0.01667, 0.623, 0.7333, 0.375, 0.7333, 0.375, 0.75, 0.623, 0.75, 0.375, 0.75, 0.375, 1.0, 0.623, 1.0, 0.623, 0.75, 0.125, 0.7333, 0.125, 0.75, 0.375, 0.75, 0.375, 0.7333, 0.3883, 0.00206, 0.625, 0.00206, 0.625, 0.0, 0.3883, 0.0, 0.625, 0.75, 0.625, 0.7479, 0.3883, 0.7479, 0.3883, 0.75, 0.625, 1.0, 0.625, 0.75, 0.3883, 0.75, 0.3883, 1.0, 0.625, 0.75, 0.875, 0.75, 0.875, 0.7479, 0.625, 0.7479, 0.1437, 0.7313, 0.1438, 0.7337, 0.1413, 0.7338, 0.1413, 0.7312, 0.1438, 0.7337, 0.1438, 0.7361, 0.1412, 0.7362, 0.1413, 0.7338, 0.1438, 0.7361, 0.1437, 0.7384, 0.1412, 0.7386, 0.1412, 0.7362, 0.1437, 0.7384, 0.1438, 0.7406, 0.1412, 0.7407, 0.1412, 0.7386, 0.1438, 0.7406, 0.1438, 0.7427, 0.1413, 0.7427, 0.1412, 0.7407, 0.1438, 0.7427, 0.1438, 0.75, 0.1413, 0.75, 0.1413, 0.7427, 0.1413, 0.7312, 0.1413, 0.7338, 0.1388, 0.7338, 0.1389, 0.7312, 0.1413, 0.7338, 0.1412, 0.7362, 0.1388, 0.7363, 0.1388, 0.7338, 0.1412, 0.7362, 0.1412, 0.7386, 0.1388, 0.7386, 0.1388, 0.7363, 0.1412, 0.7386, 0.1412, 0.7407, 0.1388, 0.7406, 0.1388, 0.7386, 0.1412, 0.7407, 0.1413, 0.7427, 0.1389, 0.7425, 0.1388, 0.7406, 0.1413, 0.7427, 0.1413, 0.75, 0.1389, 0.75, 0.1389, 0.7425, 0.1389, 0.7312, 0.1388, 0.7338, 0.1364, 0.7338, 0.1366, 0.7312, 0.1388, 0.7338, 0.1388, 0.7363, 0.1364, 0.7363, 0.1364, 0.7338, 0.1388, 0.7363, 0.1388, 0.7386, 0.1365, 0.7385, 0.1364, 0.7363, 0.1388, 0.7386, 0.1388, 0.7406, 0.1367, 0.7404, 0.1365, 0.7385, 0.1388, 0.7406, 0.1389, 0.7425, 0.1368, 0.7421, 0.1367, 0.7404, 0.1389, 0.7425, 0.1389, 0.75, 0.1368, 0.75, 0.1368, 0.7421, 0.1366, 0.7312, 0.1364, 0.7338, 0.1343, 0.7338, 0.1344, 0.7313, 0.1364, 0.7338, 0.1364, 0.7363, 0.1343, 0.7362, 0.1343, 0.7338, 0.1364, 0.7363, 0.1365, 0.7385, 0.1346, 0.7384, 0.1343, 0.7362, 0.1365, 0.7385, 0.1367, 0.7404, 0.1348, 0.7402, 0.1346, 0.7384, 0.1367, 0.7404, 0.1368, 0.7421, 0.135, 0.7417, 0.1348, 0.7402, 0.1368, 0.7421, 0.1368, 0.75, 0.1352, 0.75, 0.135, 0.7417, 0.1344, 0.7313, 0.1343, 0.7338, 0.1323, 0.7338, 0.1323, 0.7312, 0.1343, 0.7338, 0.1343, 0.7362, 0.1325, 0.7361, 0.1323, 0.7338, 0.1343, 0.7362, 0.1346, 0.7384, 0.1329, 0.7382, 0.1325, 0.7361, 0.1346, 0.7384, 0.1348, 0.7402, 0.1333, 0.74, 0.1329, 0.7382, 0.1348, 0.7402, 0.135, 0.7417, 0.1336, 0.7414, 0.1333, 0.74, 0.135, 0.7417, 0.1352, 0.75, 0.1338, 0.75, 0.1336, 0.7414, 0.1323, 0.7312, 0.1323, 0.7338, 0.125, 0.7337, 0.125, 0.7313, 0.1323, 0.7338, 0.1325, 0.7361, 0.125, 0.7361, 0.125, 0.7337, 0.1325, 0.7361, 0.1329, 0.7382, 0.125, 0.7382, 0.125, 0.7361, 0.1329, 0.7382, 0.1333, 0.74, 0.125, 0.7398, 0.125, 0.7382, 0.1333, 0.74, 0.1336, 0.7414, 0.125, 0.7412, 0.125, 0.7398, 0.1336, 0.7414, 0.1338, 0.75, 0.1329, 0.75, 0.125, 0.7412, 0.3938, 0.9813, 0.3937, 0.9837, 0.3913, 0.9838, 0.3913, 0.9813, 0.3937, 0.9837, 0.3938, 0.9861, 0.3912, 0.9862, 0.3913, 0.9838, 0.3938, 0.9861, 0.3937, 0.9884, 0.3912, 0.9886, 0.3912, 0.9862, 0.3937, 0.9884, 0.3938, 0.9906, 0.3912, 0.9907, 0.3912, 0.9886, 0.3938, 0.9906, 0.3938, 0.9927, 0.3913, 0.9927, 0.3912, 0.9907, 0.3938, 0.9927, 0.3938, 1.0, 0.3913, 1.0, 0.3913, 0.9927, 0.3913, 0.9813, 0.3913, 0.9838, 0.3888, 0.9838, 0.3889, 0.9812, 0.3913, 0.9838, 0.3912, 0.9862, 0.3888, 0.9863, 0.3888, 0.9838, 0.3912, 0.9862, 0.3912, 0.9886, 0.3888, 0.9886, 0.3888, 0.9863, 0.3912, 0.9886, 0.3912, 0.9907, 0.3888, 0.9906, 0.3888, 0.9886, 0.3912, 0.9907, 0.3913, 0.9927, 0.3889, 0.9925, 0.3888, 0.9906, 0.3913, 0.9927, 0.3913, 1.0, 0.3889, 1.0, 0.3889, 0.9925, 0.3889, 0.9812, 0.3888, 0.9838, 0.3864, 0.9838, 0.3866, 0.9812, 0.3888, 0.9838, 0.3888, 0.9863, 0.3864, 0.9863, 0.3864, 0.9838, 0.3888, 0.9863, 0.3888, 0.9886, 0.3865, 0.9885, 0.3864, 0.9863, 0.3888, 0.9886, 0.3888, 0.9906, 0.3867, 0.9904, 0.3865, 0.9885, 0.3888, 0.9906, 0.3889, 0.9925, 0.3868, 0.9921, 0.3867, 0.9904, 0.3889, 0.9925, 0.3889, 1.0, 0.3868, 1.0, 0.3868, 0.9921, 0.3866, 0.9812, 0.3864, 0.9838, 0.3843, 0.9838, 0.3844, 0.9813, 0.3864, 0.9838, 0.3864, 0.9863, 0.3843, 0.9862, 0.3843, 0.9838, 0.3864, 0.9863, 0.3865, 0.9885, 0.3846, 0.9884, 0.3843, 0.9862, 0.3865, 0.9885, 0.3867, 0.9904, 0.3848, 0.9902, 0.3846, 0.9884, 0.3867, 0.9904, 0.3868, 0.9921, 0.385, 0.9917, 0.3848, 0.9902, 0.3868, 0.9921, 0.3868, 1.0, 0.3852, 1.0, 0.385, 0.9917, 0.3844, 0.9813, 0.3843, 0.9838, 0.3823, 0.9838, 0.3823, 0.9813, 0.3843, 0.9838, 0.3843, 0.9862, 0.3825, 0.9861, 0.3823, 0.9838, 0.3843, 0.9862, 0.3846, 0.9884, 0.3829, 0.9882, 0.3825, 0.9861, 0.3846, 0.9884, 0.3848, 0.9902, 0.3833, 0.99, 0.3829, 0.9882, 0.3848, 0.9902, 0.385, 0.9917, 0.3836, 0.9914, 0.3833, 0.99, 0.385, 0.9917, 0.3852, 1.0, 0.3838, 1.0, 0.3836, 0.9914, 0.3823, 0.9813, 0.3823, 0.9838, 0.375, 0.9837, 0.375, 0.9813, 0.3823, 0.9838, 0.3825, 0.9861, 0.375, 0.9861, 0.375, 0.9837, 0.3825, 0.9861, 0.3829, 0.9882, 0.375, 0.9882, 0.375, 0.9861, 0.3829, 0.9882, 0.3833, 0.99, 0.375, 0.9898, 0.375, 0.9882, 0.3833, 0.99, 0.3836, 0.9914, 0.375, 0.9912, 0.375, 0.9898, 0.3836, 0.9914, 0.3838, 1.0, 0.3829, 1.0, 0.375, 0.9912, 0.3938, 0.01875, 0.3913, 0.01875, 0.3912, 0.01626, 0.3937, 0.0163, 0.3913, 0.01875, 0.3889, 0.01875, 0.3888, 0.01625, 0.3912, 0.01626, 0.3889, 0.01875, 0.3866, 0.01875, 0.3864, 0.01624, 0.3888, 0.01625, 0.3866, 0.01875, 0.3844, 0.01875, 0.3843, 0.01625, 0.3864, 0.01624, 0.3844, 0.01875, 0.3823, 0.01875, 0.3823, 0.01625, 0.3843, 0.01625, 0.3823, 0.01875, 0.375, 0.01875, 0.375, 0.01626, 0.3823, 0.01625, 0.3937, 0.0163, 0.3912, 0.01626, 0.3912, 0.01379, 0.3938, 0.0139, 0.3912, 0.01626, 0.3888, 0.01625, 0.3887, 0.01375, 0.3912, 0.01379, 0.3888, 0.01625, 0.3864, 0.01624, 0.3864, 0.01378, 0.3887, 0.01375, 0.3864, 0.01624, 0.3843, 0.01625, 0.3844, 0.01383, 0.3864, 0.01378, 0.3843, 0.01625, 0.3823, 0.01625, 0.3825, 0.01388, 0.3844, 0.01383, 0.3823, 0.01625, 0.375, 0.01626, 0.375, 0.01391, 0.3825, 0.01388, 0.3938, 0.0139, 0.3912, 0.01379, 0.3912, 0.01143, 0.3938, 0.01157, 0.3912, 0.01379, 0.3887, 0.01375, 0.3887, 0.01142, 0.3912, 0.01143, 0.3887, 0.01375, 0.3864, 0.01378, 0.3865, 0.01151, 0.3887, 0.01142, 0.3864, 0.01378, 0.3844, 0.01383, 0.3846, 0.01165, 0.3865, 0.01151, 0.3844, 0.01383, 0.3825, 0.01388, 0.3829, 0.01178, 0.3846, 0.01165, 0.3825, 0.01388, 0.375, 0.01391, 0.375, 0.01184, 0.3829, 0.01178, 0.3938, 0.01157, 0.3912, 0.01143, 0.3912, 0.009274, 0.3938, 0.009375, 0.3912, 0.01143, 0.3887, 0.01142, 0.3888, 0.009347, 0.3912, 0.009274, 0.3887, 0.01142, 0.3865, 0.01151, 0.3866, 0.009556, 0.3888, 0.009347, 0.3865, 0.01151, 0.3846, 0.01165, 0.3848, 0.009818, 0.3866, 0.009556, 0.3846, 0.01165, 0.3829, 0.01178, 0.3833, 0.01005, 0.3848, 0.009818, 0.3829, 0.01178, 0.375, 0.01184, 0.375, 0.01016, 0.3833, 0.01005, 0.3938, 0.009375, 0.3912, 0.009274, 0.3912, 0.007329, 0.3938, 0.007336, 0.3912, 0.009274, 0.3888, 0.009347, 0.3889, 0.007526, 0.3912, 0.007329, 0.3888, 0.009347, 0.3866, 0.009556, 0.3868, 0.007871, 0.3889, 0.007526, 0.3866, 0.009556, 0.3848, 0.009818, 0.385, 0.00827, 0.3868, 0.007871, 0.3848, 0.009818, 0.3833, 0.01005, 0.3836, 0.008633, 0.385, 0.00827, 0.3833, 0.01005, 0.375, 0.01016, 0.375, 0.008829, 0.3836, 0.008633, 0.3938, 0.007336, 0.3912, 0.007329, 0.3913, 0.0, 0.3938, 0.0, 0.3912, 0.007329, 0.3889, 0.007526, 0.3889, 0.0, 0.3913, 0.0, 0.3889, 0.007526, 0.3868, 0.007871, 0.3868, 0.0, 0.3889, 0.0, 0.3868, 0.007871, 0.385, 0.00827, 0.3852, 0.0, 0.3868, 0.0, 0.385, 0.00827, 0.3836, 0.008633, 0.3838, 0.0, 0.3852, 0.0, 0.3836, 0.008633, 0.375, 0.008829, 0.375, 0.007925, 0.3838, 0.0, 0.6062, 0.9812, 0.6087, 0.9812, 0.6088, 0.9837, 0.6062, 0.9837, 0.6087, 0.9812, 0.6111, 0.9812, 0.6112, 0.9838, 0.6088, 0.9837, 0.6111, 0.9812, 0.6134, 0.9812, 0.6136, 0.9838, 0.6112, 0.9838, 0.6134, 0.9812, 0.6156, 0.9812, 0.6157, 0.9838, 0.6136, 0.9838, 0.6156, 0.9812, 0.6177, 0.9812, 0.6177, 0.9837, 0.6157, 0.9838, 0.6177, 0.9812, 0.625, 0.9812, 0.625, 0.9837, 0.6177, 0.9837, 0.6062, 0.9837, 0.6088, 0.9837, 0.6088, 0.9862, 0.6063, 0.9861, 0.6088, 0.9837, 0.6112, 0.9838, 0.6113, 0.9862, 0.6088, 0.9862, 0.6112, 0.9838, 0.6136, 0.9838, 0.6136, 0.9862, 0.6113, 0.9862, 0.6136, 0.9838, 0.6157, 0.9838, 0.6156, 0.9862, 0.6136, 0.9862, 0.6157, 0.9838, 0.6177, 0.9837, 0.6175, 0.9861, 0.6156, 0.9862, 0.6177, 0.9837, 0.625, 0.9837, 0.625, 0.9861, 0.6175, 0.9861, 0.6063, 0.9861, 0.6088, 0.9862, 0.6088, 0.9886, 0.6063, 0.9884, 0.6088, 0.9862, 0.6113, 0.9862, 0.6113, 0.9886, 0.6088, 0.9886, 0.6113, 0.9862, 0.6136, 0.9862, 0.6135, 0.9885, 0.6113, 0.9886, 0.6136, 0.9862, 0.6156, 0.9862, 0.6154, 0.9883, 0.6135, 0.9885, 0.6156, 0.9862, 0.6175, 0.9861, 0.6171, 0.9882, 0.6154, 0.9883, 0.6175, 0.9861, 0.625, 0.9861, 0.625, 0.9882, 0.6171, 0.9882, 0.6063, 0.9884, 0.6088, 0.9886, 0.6088, 0.9907, 0.6062, 0.9906, 0.6088, 0.9886, 0.6113, 0.9886, 0.6112, 0.9907, 0.6088, 0.9907, 0.6113, 0.9886, 0.6135, 0.9885, 0.6134, 0.9904, 0.6112, 0.9907, 0.6135, 0.9885, 0.6154, 0.9883, 0.6152, 0.9902, 0.6134, 0.9904, 0.6154, 0.9883, 0.6171, 0.9882, 0.6167, 0.99, 0.6152, 0.9902, 0.6171, 0.9882, 0.625, 0.9882, 0.625, 0.9898, 0.6167, 0.99, 0.6062, 0.9906, 0.6088, 0.9907, 0.6088, 0.9927, 0.6062, 0.9927, 0.6088, 0.9907, 0.6112, 0.9907, 0.6111, 0.9925, 0.6088, 0.9927, 0.6112, 0.9907, 0.6134, 0.9904, 0.6132, 0.9921, 0.6111, 0.9925, 0.6134, 0.9904, 0.6152, 0.9902, 0.615, 0.9917, 0.6132, 0.9921, 0.6152, 0.9902, 0.6167, 0.99, 0.6164, 0.9914, 0.615, 0.9917, 0.6167, 0.99, 0.625, 0.9898, 0.625, 0.9912, 0.6164, 0.9914, 0.6062, 0.9927, 0.6088, 0.9927, 0.6087, 1.0, 0.6062, 1.0, 0.6088, 0.9927, 0.6111, 0.9925, 0.6111, 1.0, 0.6087, 1.0, 0.6111, 0.9925, 0.6132, 0.9921, 0.6132, 1.0, 0.6111, 1.0, 0.6132, 0.9921, 0.615, 0.9917, 0.6148, 1.0, 0.6132, 1.0, 0.615, 0.9917, 0.6164, 0.9914, 0.6162, 1.0, 0.6148, 1.0, 0.6164, 0.9914, 0.625, 0.9912, 0.625, 0.9921, 0.6162, 1.0, 0.8563, 0.7312, 0.8587, 0.7312, 0.8588, 0.7337, 0.8562, 0.7337, 0.8587, 0.7312, 0.8611, 0.7313, 0.8612, 0.7338, 0.8588, 0.7337, 0.8611, 0.7313, 0.8634, 0.7313, 0.8636, 0.7338, 0.8612, 0.7338, 0.8634, 0.7313, 0.8656, 0.7313, 0.8657, 0.7338, 0.8636, 0.7338, 0.8656, 0.7313, 0.8677, 0.7312, 0.8677, 0.7337, 0.8657, 0.7338, 0.8677, 0.7312, 0.875, 0.7312, 0.875, 0.7337, 0.8677, 0.7337, 0.8562, 0.7337, 0.8588, 0.7337, 0.8588, 0.7362, 0.8562, 0.7361, 0.8588, 0.7337, 0.8612, 0.7338, 0.8613, 0.7362, 0.8588, 0.7362, 0.8612, 0.7338, 0.8636, 0.7338, 0.8636, 0.7362, 0.8613, 0.7362, 0.8636, 0.7338, 0.8657, 0.7338, 0.8656, 0.7362, 0.8636, 0.7362, 0.8657, 0.7338, 0.8677, 0.7337, 0.8675, 0.7361, 0.8656, 0.7362, 0.8677, 0.7337, 0.875, 0.7337, 0.875, 0.7361, 0.8675, 0.7361, 0.8562, 0.7361, 0.8588, 0.7362, 0.8588, 0.7386, 0.8563, 0.7384, 0.8588, 0.7362, 0.8613, 0.7362, 0.8613, 0.7386, 0.8588, 0.7386, 0.8613, 0.7362, 0.8636, 0.7362, 0.8635, 0.7385, 0.8613, 0.7386, 0.8636, 0.7362, 0.8656, 0.7362, 0.8654, 0.7383, 0.8635, 0.7385, 0.8656, 0.7362, 0.8675, 0.7361, 0.8671, 0.7382, 0.8654, 0.7383, 0.8675, 0.7361, 0.875, 0.7361, 0.875, 0.7382, 0.8671, 0.7382, 0.8563, 0.7384, 0.8588, 0.7386, 0.8588, 0.7407, 0.8562, 0.7406, 0.8588, 0.7386, 0.8613, 0.7386, 0.8612, 0.7407, 0.8588, 0.7407, 0.8613, 0.7386, 0.8635, 0.7385, 0.8634, 0.7404, 0.8612, 0.7407, 0.8635, 0.7385, 0.8654, 0.7383, 0.8652, 0.7402, 0.8634, 0.7404, 0.8654, 0.7383, 0.8671, 0.7382, 0.8667, 0.74, 0.8652, 0.7402, 0.8671, 0.7382, 0.875, 0.7382, 0.875, 0.7398, 0.8667, 0.74, 0.8562, 0.7406, 0.8588, 0.7407, 0.8588, 0.7427, 0.8562, 0.7427, 0.8588, 0.7407, 0.8612, 0.7407, 0.8611, 0.7425, 0.8588, 0.7427, 0.8612, 0.7407, 0.8634, 0.7404, 0.8632, 0.7421, 0.8611, 0.7425, 0.8634, 0.7404, 0.8652, 0.7402, 0.865, 0.7417, 0.8632, 0.7421, 0.8652, 0.7402, 0.8667, 0.74, 0.8664, 0.7414, 0.865, 0.7417, 0.8667, 0.74, 0.875, 0.7398, 0.875, 0.7412, 0.8664, 0.7414, 0.8562, 0.7427, 0.8588, 0.7427, 0.8587, 0.75, 0.8562, 0.75, 0.8588, 0.7427, 0.8611, 0.7425, 0.8611, 0.75, 0.8587, 0.75, 0.8611, 0.7425, 0.8632, 0.7421, 0.8632, 0.75, 0.8611, 0.75, 0.8632, 0.7421, 0.865, 0.7417, 0.8648, 0.75, 0.8632, 0.75, 0.865, 0.7417, 0.8664, 0.7414, 0.8662, 0.75, 0.8648, 0.75, 0.8664, 0.7414, 0.875, 0.7412, 0.875, 0.7421, 0.8662, 0.75, 0.6062, 0.01875, 0.6062, 0.0163, 0.6087, 0.01624, 0.6087, 0.01875, 0.6062, 0.0163, 0.6062, 0.0139, 0.6088, 0.01376, 0.6087, 0.01624, 0.6062, 0.0139, 0.6062, 0.01157, 0.6088, 0.01143, 0.6088, 0.01376, 0.6062, 0.01157, 0.6062, 0.009375, 0.6088, 0.009281, 0.6088, 0.01143, 0.6062, 0.009375, 0.6062, 0.007336, 0.6087, 0.007343, 0.6088, 0.009281, 0.6062, 0.007336, 0.6063, 0.0, 0.6087, 0.0, 0.6087, 0.007343, 0.6087, 0.01875, 0.6087, 0.01624, 0.6112, 0.01622, 0.6111, 0.01875, 0.6087, 0.01624, 0.6088, 0.01376, 0.6112, 0.01371, 0.6112, 0.01622, 0.6088, 0.01376, 0.6088, 0.01143, 0.6112, 0.0114, 0.6112, 0.01371, 0.6088, 0.01143, 0.6088, 0.009281, 0.6112, 0.009351, 0.6112, 0.0114, 0.6088, 0.009281, 0.6087, 0.007343, 0.6111, 0.007539, 0.6112, 0.009351, 0.6087, 0.007343, 0.6087, 0.0, 0.6111, 0.0, 0.6111, 0.007539, 0.6111, 0.01875, 0.6112, 0.01622, 0.6136, 0.01622, 0.6134, 0.01875, 0.6112, 0.01622, 0.6112, 0.01371, 0.6136, 0.01374, 0.6136, 0.01622, 0.6112, 0.01371, 0.6112, 0.0114, 0.6135, 0.0115, 0.6136, 0.01374, 0.6112, 0.0114, 0.6112, 0.009351, 0.6133, 0.009552, 0.6135, 0.0115, 0.6112, 0.009351, 0.6111, 0.007539, 0.6132, 0.007876, 0.6133, 0.009552, 0.6111, 0.007539, 0.6111, 0.0, 0.6132, 0.0, 0.6132, 0.007876, 0.6134, 0.01875, 0.6136, 0.01622, 0.6157, 0.01623, 0.6156, 0.01875, 0.6136, 0.01622, 0.6136, 0.01374, 0.6157, 0.0138, 0.6157, 0.01623, 0.6136, 0.01374, 0.6135, 0.0115, 0.6154, 0.01164, 0.6157, 0.0138, 0.6135, 0.0115, 0.6133, 0.009552, 0.6152, 0.009813, 0.6154, 0.01164, 0.6133, 0.009552, 0.6132, 0.007876, 0.615, 0.00827, 0.6152, 0.009813, 0.6132, 0.007876, 0.6132, 0.0, 0.6148, 0.0, 0.615, 0.00827, 0.6156, 0.01875, 0.6157, 0.01623, 0.6177, 0.01624, 0.6177, 0.01875, 0.6157, 0.01623, 0.6157, 0.0138, 0.6175, 0.01387, 0.6177, 0.01624, 0.6157, 0.0138, 0.6154, 0.01164, 0.6171, 0.01177, 0.6175, 0.01387, 0.6154, 0.01164, 0.6152, 0.009813, 0.6167, 0.01004, 0.6171, 0.01177, 0.6152, 0.009813, 0.615, 0.00827, 0.6164, 0.008633, 0.6167, 0.01004, 0.615, 0.00827, 0.6148, 0.0, 0.6162, 0.0, 0.6164, 0.008633, 0.6177, 0.01875, 0.6177, 0.01624, 0.625, 0.01626, 0.625, 0.01875, 0.6177, 0.01624, 0.6175, 0.01387, 0.625, 0.01391, 0.625, 0.01626, 0.6175, 0.01387, 0.6171, 0.01177, 0.625, 0.01184, 0.625, 0.01391, 0.6171, 0.01177, 0.6167, 0.01004, 0.625, 0.01016, 0.625, 0.01184, 0.6167, 0.01004, 0.6164, 0.008633, 0.625, 0.008829, 0.625, 0.01016, 0.6164, 0.008633, 0.6162, 0.0, 0.6171, 0.0, 0.625, 0.008829, 0.3844, 0.25, 0.3866, 0.25, 0.3866, 0.25, 0.3844, 0.25, 0.8657, 0.7262, 0.875, 0.7262, 0.875, 0.7262, 0.8657, 0.7262, 0.6344, 0.5, 0.6323, 0.5, 0.6323, 0.5, 0.6344, 0.5, 0.625, 0.00206, 0.3883, 0.00206, 0.3883, 0.00206, 0.625, 0.00206, 0.3656, 0.5, 0.3634, 0.5, 0.3634, 0.5, 0.3656, 0.5, 0.6366, 0.5, 0.6344, 0.5, 0.6344, 0.5, 0.6366, 0.5, 0.3866, 0.25, 0.3889, 0.25, 0.3889, 0.25, 0.3866, 0.25, 0.3883, 0.7479, 0.625, 0.7479, 0.625, 0.7479, 0.3883, 0.7479, 0.6389, 0.5, 0.6366, 0.5, 0.6366, 0.5, 0.6389, 0.5, 0.625, 0.7262, 0.6342, 0.7262, 0.6342, 0.7262, 0.625, 0.7262, 0.625, 0.2663, 0.6237, 0.2674, 0.6237, 0.2674, 0.625, 0.2663, 0.625, 0.2663, 0.625, 0.2687, 0.6237, 0.2674, 0.3563, 0.7312, 0.3587, 0.7312, 0.3588, 0.7337, 0.3562, 0.7337, 0.3587, 0.7312, 0.3611, 0.7313, 0.3612, 0.7338, 0.3588, 0.7337, 0.3611, 0.7313, 0.3634, 0.7313, 0.3636, 0.7338, 0.3612, 0.7338, 0.3634, 0.7313, 0.3656, 0.7313, 0.3657, 0.7338, 0.3636, 0.7338, 0.3656, 0.7313, 0.3677, 0.7312, 0.3677, 0.7337, 0.3657, 0.7338, 0.3677, 0.7312, 0.375, 0.7312, 0.375, 0.7337, 0.3677, 0.7337, 0.3562, 0.7337, 0.3588, 0.7337, 0.3588, 0.7362, 0.3562, 0.7361, 0.3588, 0.7337, 0.3612, 0.7338, 0.3613, 0.7362, 0.3588, 0.7362, 0.3612, 0.7338, 0.3636, 0.7338, 0.3636, 0.7362, 0.3613, 0.7362, 0.3636, 0.7338, 0.3657, 0.7338, 0.3656, 0.7362, 0.3636, 0.7362, 0.3657, 0.7338, 0.3677, 0.7337, 0.3675, 0.7361, 0.3656, 0.7362, 0.3677, 0.7337, 0.375, 0.7337, 0.375, 0.7361, 0.3675, 0.7361, 0.3562, 0.7361, 0.3588, 0.7362, 0.3588, 0.7386, 0.3563, 0.7384, 0.3588, 0.7362, 0.3613, 0.7362, 0.3613, 0.7386, 0.3588, 0.7386, 0.3613, 0.7362, 0.3636, 0.7362, 0.3635, 0.7385, 0.3613, 0.7386, 0.3636, 0.7362, 0.3656, 0.7362, 0.3654, 0.7383, 0.3635, 0.7385, 0.3656, 0.7362, 0.3675, 0.7361, 0.3671, 0.7382, 0.3654, 0.7383, 0.3675, 0.7361, 0.375, 0.7361, 0.375, 0.7382, 0.3671, 0.7382, 0.3563, 0.7384, 0.3588, 0.7386, 0.3588, 0.7407, 0.3562, 0.7406, 0.3588, 0.7386, 0.3613, 0.7386, 0.3612, 0.7407, 0.3588, 0.7407, 0.3613, 0.7386, 0.3635, 0.7385, 0.3634, 0.7404, 0.3612, 0.7407, 0.3635, 0.7385, 0.3654, 0.7383, 0.3652, 0.7402, 0.3634, 0.7404, 0.3654, 0.7383, 0.3671, 0.7382, 0.3667, 0.74, 0.3652, 0.7402, 0.3671, 0.7382, 0.375, 0.7382, 0.375, 0.7398, 0.3667, 0.74, 0.3562, 0.7406, 0.3588, 0.7407, 0.3588, 0.7427, 0.3562, 0.7427, 0.3588, 0.7407, 0.3612, 0.7407, 0.3611, 0.7425, 0.3588, 0.7427, 0.3612, 0.7407, 0.3634, 0.7404, 0.3632, 0.7421, 0.3611, 0.7425, 0.3634, 0.7404, 0.3652, 0.7402, 0.365, 0.7417, 0.3632, 0.7421, 0.3652, 0.7402, 0.3667, 0.74, 0.3664, 0.7414, 0.365, 0.7417, 0.3667, 0.74, 0.375, 0.7398, 0.375, 0.7412, 0.3664, 0.7414, 0.3562, 0.7427, 0.3588, 0.7427, 0.3587, 0.75, 0.3562, 0.75, 0.3588, 0.7427, 0.3611, 0.7425, 0.3611, 0.75, 0.3587, 0.75, 0.3611, 0.7425, 0.3632, 0.7421, 0.3632, 0.75, 0.3611, 0.75, 0.3632, 0.7421, 0.365, 0.7417, 0.3648, 0.75, 0.3632, 0.75, 0.365, 0.7417, 0.3664, 0.7414, 0.3662, 0.75, 0.3648, 0.75, 0.3664, 0.7414, 0.375, 0.7412, 0.3776, 0.75, 0.3662, 0.75, 0.3938, 0.7313, 0.3937, 0.7337, 0.3913, 0.7338, 0.3913, 0.7313, 0.3937, 0.7337, 0.3938, 0.7361, 0.3912, 0.7362, 0.3913, 0.7338, 0.3938, 0.7361, 0.3937, 0.7384, 0.3912, 0.7386, 0.3912, 0.7362, 0.3937, 0.7384, 0.3938, 0.7406, 0.3912, 0.7407, 0.3912, 0.7386, 0.3938, 0.7406, 0.3938, 0.7427, 0.3913, 0.7427, 0.3912, 0.7407, 0.3938, 0.7427, 0.3938, 0.75, 0.3913, 0.75, 0.3913, 0.7427, 0.3913, 0.7313, 0.3913, 0.7338, 0.3888, 0.7338, 0.3889, 0.7312, 0.3913, 0.7338, 0.3912, 0.7362, 0.3888, 0.7363, 0.3888, 0.7338, 0.3912, 0.7362, 0.3912, 0.7386, 0.3888, 0.7386, 0.3888, 0.7363, 0.3912, 0.7386, 0.3912, 0.7407, 0.3888, 0.7406, 0.3888, 0.7386, 0.3912, 0.7407, 0.3913, 0.7427, 0.3889, 0.7425, 0.3888, 0.7406, 0.3913, 0.7427, 0.3913, 0.75, 0.3889, 0.75, 0.3889, 0.7425, 0.3889, 0.7312, 0.3888, 0.7338, 0.3864, 0.7338, 0.3866, 0.7312, 0.3888, 0.7338, 0.3888, 0.7363, 0.3864, 0.7363, 0.3864, 0.7338, 0.3888, 0.7363, 0.3888, 0.7386, 0.3865, 0.7385, 0.3864, 0.7363, 0.3888, 0.7386, 0.3888, 0.7406, 0.3867, 0.7404, 0.3865, 0.7385, 0.3888, 0.7406, 0.3889, 0.7425, 0.3868, 0.7421, 0.3867, 0.7404, 0.3889, 0.7425, 0.3889, 0.75, 0.3868, 0.75, 0.3868, 0.7421, 0.3866, 0.7312, 0.3864, 0.7338, 0.3843, 0.7338, 0.3844, 0.7313, 0.3864, 0.7338, 0.3864, 0.7363, 0.3843, 0.7362, 0.3843, 0.7338, 0.3864, 0.7363, 0.3865, 0.7385, 0.3846, 0.7384, 0.3843, 0.7362, 0.3865, 0.7385, 0.3867, 0.7404, 0.3848, 0.7402, 0.3846, 0.7384, 0.3867, 0.7404, 0.3868, 0.7421, 0.385, 0.7417, 0.3848, 0.7402, 0.3868, 0.7421, 0.3868, 0.75, 0.3852, 0.75, 0.385, 0.7417, 0.3844, 0.7313, 0.3843, 0.7338, 0.3823, 0.7338, 0.3823, 0.7313, 0.3843, 0.7338, 0.3843, 0.7362, 0.3825, 0.7361, 0.3823, 0.7338, 0.3843, 0.7362, 0.3846, 0.7384, 0.3829, 0.7382, 0.3825, 0.7361, 0.3846, 0.7384, 0.3848, 0.7402, 0.3833, 0.74, 0.3829, 0.7382, 0.3848, 0.7402, 0.385, 0.7417, 0.3836, 0.7414, 0.3833, 0.74, 0.385, 0.7417, 0.3852, 0.75, 0.3838, 0.75, 0.3836, 0.7414, 0.3823, 0.7313, 0.3823, 0.7338, 0.375, 0.7337, 0.375, 0.7313, 0.3823, 0.7338, 0.3825, 0.7361, 0.375, 0.7361, 0.375, 0.7337, 0.3825, 0.7361, 0.3829, 0.7382, 0.375, 0.7382, 0.375, 0.7361, 0.3829, 0.7382, 0.3833, 0.74, 0.375, 0.7398, 0.375, 0.7382, 0.3833, 0.74, 0.3836, 0.7414, 0.375, 0.7412, 0.375, 0.7398, 0.3836, 0.7414, 0.3838, 0.75, 0.3776, 0.75, 0.375, 0.7412, 0.3938, 0.7688, 0.3913, 0.7688, 0.3912, 0.7663, 0.3937, 0.7663, 0.3913, 0.7688, 0.3889, 0.7687, 0.3888, 0.7662, 0.3912, 0.7663, 0.3889, 0.7687, 0.3866, 0.7688, 0.3864, 0.7662, 0.3888, 0.7662, 0.3866, 0.7688, 0.3844, 0.7688, 0.3843, 0.7662, 0.3864, 0.7662, 0.3844, 0.7688, 0.3823, 0.7688, 0.3823, 0.7663, 0.3843, 0.7662, 0.3823, 0.7688, 0.375, 0.7688, 0.375, 0.7663, 0.3823, 0.7663, 0.3937, 0.7663, 0.3912, 0.7663, 0.3912, 0.7638, 0.3938, 0.7639, 0.3912, 0.7663, 0.3888, 0.7662, 0.3887, 0.7638, 0.3912, 0.7638, 0.3888, 0.7662, 0.3864, 0.7662, 0.3864, 0.7638, 0.3887, 0.7638, 0.3864, 0.7662, 0.3843, 0.7662, 0.3844, 0.7638, 0.3864, 0.7638, 0.3843, 0.7662, 0.3823, 0.7663, 0.3825, 0.7639, 0.3844, 0.7638, 0.3823, 0.7663, 0.375, 0.7663, 0.375, 0.7639, 0.3825, 0.7639, 0.3938, 0.7639, 0.3912, 0.7638, 0.3912, 0.7614, 0.3938, 0.7616, 0.3912, 0.7638, 0.3887, 0.7638, 0.3887, 0.7614, 0.3912, 0.7614, 0.3887, 0.7638, 0.3864, 0.7638, 0.3865, 0.7615, 0.3887, 0.7614, 0.3864, 0.7638, 0.3844, 0.7638, 0.3846, 0.7617, 0.3865, 0.7615, 0.3844, 0.7638, 0.3825, 0.7639, 0.3829, 0.7618, 0.3846, 0.7617, 0.3825, 0.7639, 0.375, 0.7639, 0.375, 0.7618, 0.3829, 0.7618, 0.3938, 0.7616, 0.3912, 0.7614, 0.3912, 0.7593, 0.3938, 0.7594, 0.3912, 0.7614, 0.3887, 0.7614, 0.3888, 0.7593, 0.3912, 0.7593, 0.3887, 0.7614, 0.3865, 0.7615, 0.3866, 0.7596, 0.3888, 0.7593, 0.3865, 0.7615, 0.3846, 0.7617, 0.3848, 0.7598, 0.3866, 0.7596, 0.3846, 0.7617, 0.3829, 0.7618, 0.3833, 0.76, 0.3848, 0.7598, 0.3829, 0.7618, 0.375, 0.7618, 0.375, 0.7602, 0.3833, 0.76, 0.3938, 0.7594, 0.3912, 0.7593, 0.3912, 0.7573, 0.3938, 0.7573, 0.3912, 0.7593, 0.3888, 0.7593, 0.3889, 0.7575, 0.3912, 0.7573, 0.3888, 0.7593, 0.3866, 0.7596, 0.3868, 0.7579, 0.3889, 0.7575, 0.3866, 0.7596, 0.3848, 0.7598, 0.385, 0.7583, 0.3868, 0.7579, 0.3848, 0.7598, 0.3833, 0.76, 0.3836, 0.7586, 0.385, 0.7583, 0.3833, 0.76, 0.375, 0.7602, 0.375, 0.7588, 0.3836, 0.7586, 0.3938, 0.7573, 0.3912, 0.7573, 0.3913, 0.75, 0.3938, 0.75, 0.3912, 0.7573, 0.3889, 0.7575, 0.3889, 0.75, 0.3913, 0.75, 0.3889, 0.7575, 0.3868, 0.7579, 0.3868, 0.75, 0.3889, 0.75, 0.3868, 0.7579, 0.385, 0.7583, 0.3852, 0.75, 0.3868, 0.75, 0.385, 0.7583, 0.3836, 0.7586, 0.3838, 0.75, 0.3852, 0.75, 0.3836, 0.7586, 0.375, 0.7588, 0.3776, 0.75, 0.3838, 0.75, 0.6438, 0.7313, 0.6438, 0.7337, 0.6413, 0.7338, 0.6413, 0.7312, 0.6438, 0.7337, 0.6438, 0.7361, 0.6412, 0.7362, 0.6413, 0.7338, 0.6438, 0.7361, 0.6437, 0.7384, 0.6412, 0.7386, 0.6412, 0.7362, 0.6437, 0.7384, 0.6438, 0.7406, 0.6412, 0.7407, 0.6412, 0.7386, 0.6438, 0.7406, 0.6438, 0.7427, 0.6413, 0.7427, 0.6412, 0.7407, 0.6438, 0.7427, 0.6438, 0.75, 0.6413, 0.75, 0.6413, 0.7427, 0.6413, 0.7312, 0.6413, 0.7338, 0.6388, 0.7338, 0.6389, 0.7312, 0.6413, 0.7338, 0.6412, 0.7362, 0.6388, 0.7363, 0.6388, 0.7338, 0.6412, 0.7362, 0.6412, 0.7386, 0.6388, 0.7386, 0.6388, 0.7363, 0.6412, 0.7386, 0.6412, 0.7407, 0.6388, 0.7406, 0.6388, 0.7386, 0.6412, 0.7407, 0.6413, 0.7427, 0.6389, 0.7425, 0.6388, 0.7406, 0.6413, 0.7427, 0.6413, 0.75, 0.6389, 0.75, 0.6389, 0.7425, 0.6389, 0.7312, 0.6388, 0.7338, 0.6364, 0.7338, 0.6366, 0.7312, 0.6388, 0.7338, 0.6388, 0.7363, 0.6364, 0.7363, 0.6364, 0.7338, 0.6388, 0.7363, 0.6388, 0.7386, 0.6365, 0.7385, 0.6364, 0.7363, 0.6388, 0.7386, 0.6388, 0.7406, 0.6367, 0.7404, 0.6365, 0.7385, 0.6388, 0.7406, 0.6389, 0.7425, 0.6368, 0.7421, 0.6367, 0.7404, 0.6389, 0.7425, 0.6389, 0.75, 0.6368, 0.75, 0.6368, 0.7421, 0.6366, 0.7312, 0.6364, 0.7338, 0.6343, 0.7338, 0.6344, 0.7313, 0.6364, 0.7338, 0.6364, 0.7363, 0.6343, 0.7362, 0.6343, 0.7338, 0.6364, 0.7363, 0.6365, 0.7385, 0.6346, 0.7384, 0.6343, 0.7362, 0.6365, 0.7385, 0.6367, 0.7404, 0.6348, 0.7402, 0.6346, 0.7384, 0.6367, 0.7404, 0.6368, 0.7421, 0.635, 0.7417, 0.6348, 0.7402, 0.6368, 0.7421, 0.6368, 0.75, 0.6352, 0.75, 0.635, 0.7417, 0.6344, 0.7313, 0.6343, 0.7338, 0.6323, 0.7338, 0.6323, 0.7312, 0.6343, 0.7338, 0.6343, 0.7362, 0.6325, 0.7361, 0.6323, 0.7338, 0.6343, 0.7362, 0.6346, 0.7384, 0.6329, 0.7382, 0.6325, 0.7361, 0.6346, 0.7384, 0.6348, 0.7402, 0.6333, 0.74, 0.6329, 0.7382, 0.6348, 0.7402, 0.635, 0.7417, 0.6336, 0.7414, 0.6333, 0.74, 0.635, 0.7417, 0.6352, 0.75, 0.6338, 0.75, 0.6336, 0.7414, 0.6323, 0.7312, 0.6323, 0.7338, 0.625, 0.7337, 0.625, 0.7313, 0.6323, 0.7338, 0.6325, 0.7361, 0.625, 0.7361, 0.625, 0.7337, 0.6325, 0.7361, 0.6329, 0.7382, 0.625, 0.7382, 0.625, 0.7361, 0.6329, 0.7382, 0.6333, 0.74, 0.625, 0.7398, 0.625, 0.7382, 0.6333, 0.74, 0.6336, 0.7414, 0.625, 0.7412, 0.625, 0.7398, 0.6336, 0.7414, 0.6338, 0.75, 0.625, 0.7474, 0.625, 0.7412, 0.6062, 0.7688, 0.6062, 0.7663, 0.6087, 0.7662, 0.6087, 0.7687, 0.6062, 0.7663, 0.6062, 0.7639, 0.6088, 0.7638, 0.6087, 0.7662, 0.6062, 0.7639, 0.6062, 0.7616, 0.6088, 0.7614, 0.6088, 0.7638, 0.6062, 0.7616, 0.6062, 0.7594, 0.6088, 0.7593, 0.6088, 0.7614, 0.6062, 0.7594, 0.6062, 0.7573, 0.6087, 0.7573, 0.6088, 0.7593, 0.6062, 0.7573, 0.6063, 0.75, 0.6087, 0.75, 0.6087, 0.7573, 0.6087, 0.7687, 0.6087, 0.7662, 0.6112, 0.7662, 0.6111, 0.7688, 0.6087, 0.7662, 0.6088, 0.7638, 0.6112, 0.7637, 0.6112, 0.7662, 0.6088, 0.7638, 0.6088, 0.7614, 0.6112, 0.7614, 0.6112, 0.7637, 0.6088, 0.7614, 0.6088, 0.7593, 0.6112, 0.7594, 0.6112, 0.7614, 0.6088, 0.7593, 0.6087, 0.7573, 0.6111, 0.7575, 0.6112, 0.7594, 0.6087, 0.7573, 0.6087, 0.75, 0.6111, 0.75, 0.6111, 0.7575, 0.6111, 0.7688, 0.6112, 0.7662, 0.6136, 0.7662, 0.6134, 0.7688, 0.6112, 0.7662, 0.6112, 0.7637, 0.6136, 0.7637, 0.6136, 0.7662, 0.6112, 0.7637, 0.6112, 0.7614, 0.6135, 0.7615, 0.6136, 0.7637, 0.6112, 0.7614, 0.6112, 0.7594, 0.6133, 0.7596, 0.6135, 0.7615, 0.6112, 0.7594, 0.6111, 0.7575, 0.6132, 0.7579, 0.6133, 0.7596, 0.6111, 0.7575, 0.6111, 0.75, 0.6132, 0.75, 0.6132, 0.7579, 0.6134, 0.7688, 0.6136, 0.7662, 0.6157, 0.7662, 0.6156, 0.7688, 0.6136, 0.7662, 0.6136, 0.7637, 0.6157, 0.7638, 0.6157, 0.7662, 0.6136, 0.7637, 0.6135, 0.7615, 0.6154, 0.7616, 0.6157, 0.7638, 0.6135, 0.7615, 0.6133, 0.7596, 0.6152, 0.7598, 0.6154, 0.7616, 0.6133, 0.7596, 0.6132, 0.7579, 0.615, 0.7583, 0.6152, 0.7598, 0.6132, 0.7579, 0.6132, 0.75, 0.6148, 0.75, 0.615, 0.7583, 0.6156, 0.7688, 0.6157, 0.7662, 0.6177, 0.7662, 0.6177, 0.7688, 0.6157, 0.7662, 0.6157, 0.7638, 0.6175, 0.7639, 0.6177, 0.7662, 0.6157, 0.7638, 0.6154, 0.7616, 0.6171, 0.7618, 0.6175, 0.7639, 0.6154, 0.7616, 0.6152, 0.7598, 0.6167, 0.76, 0.6171, 0.7618, 0.6152, 0.7598, 0.615, 0.7583, 0.6164, 0.7586, 0.6167, 0.76, 0.615, 0.7583, 0.6148, 0.75, 0.6162, 0.75, 0.6164, 0.7586, 0.6177, 0.7688, 0.6177, 0.7662, 0.625, 0.7663, 0.625, 0.7688, 0.6177, 0.7662, 0.6175, 0.7639, 0.625, 0.7639, 0.625, 0.7663, 0.6175, 0.7639, 0.6171, 0.7618, 0.625, 0.7618, 0.625, 0.7639, 0.6171, 0.7618, 0.6167, 0.76, 0.625, 0.7602, 0.625, 0.7618, 0.6167, 0.76, 0.6164, 0.7586, 0.625, 0.7588, 0.625, 0.7602, 0.6164, 0.7586, 0.6162, 0.75, 0.625, 0.7474, 0.625, 0.7588, 0.6062, 0.7312, 0.6087, 0.7312, 0.6088, 0.7337, 0.6062, 0.7337, 0.6087, 0.7312, 0.6111, 0.7313, 0.6112, 0.7338, 0.6088, 0.7337, 0.6111, 0.7313, 0.6134, 0.7312, 0.6136, 0.7338, 0.6112, 0.7338, 0.6134, 0.7312, 0.6156, 0.7313, 0.6157, 0.7338, 0.6136, 0.7338, 0.6156, 0.7313, 0.6177, 0.7312, 0.6177, 0.7337, 0.6157, 0.7338, 0.6177, 0.7312, 0.625, 0.7312, 0.625, 0.7337, 0.6177, 0.7337, 0.6062, 0.7337, 0.6088, 0.7337, 0.6088, 0.7362, 0.6063, 0.7361, 0.6088, 0.7337, 0.6112, 0.7338, 0.6113, 0.7362, 0.6088, 0.7362, 0.6112, 0.7338, 0.6136, 0.7338, 0.6136, 0.7362, 0.6113, 0.7362, 0.6136, 0.7338, 0.6157, 0.7338, 0.6156, 0.7362, 0.6136, 0.7362, 0.6157, 0.7338, 0.6177, 0.7337, 0.6175, 0.7361, 0.6156, 0.7362, 0.6177, 0.7337, 0.625, 0.7337, 0.625, 0.7361, 0.6175, 0.7361, 0.6063, 0.7361, 0.6088, 0.7362, 0.6088, 0.7386, 0.6063, 0.7384, 0.6088, 0.7362, 0.6113, 0.7362, 0.6113, 0.7386, 0.6088, 0.7386, 0.6113, 0.7362, 0.6136, 0.7362, 0.6135, 0.7385, 0.6113, 0.7386, 0.6136, 0.7362, 0.6156, 0.7362, 0.6154, 0.7383, 0.6135, 0.7385, 0.6156, 0.7362, 0.6175, 0.7361, 0.6171, 0.7382, 0.6154, 0.7383, 0.6175, 0.7361, 0.625, 0.7361, 0.625, 0.7382, 0.6171, 0.7382, 0.6063, 0.7384, 0.6088, 0.7386, 0.6088, 0.7407, 0.6062, 0.7406, 0.6088, 0.7386, 0.6113, 0.7386, 0.6112, 0.7407, 0.6088, 0.7407, 0.6113, 0.7386, 0.6135, 0.7385, 0.6134, 0.7404, 0.6112, 0.7407, 0.6135, 0.7385, 0.6154, 0.7383, 0.6152, 0.7402, 0.6134, 0.7404, 0.6154, 0.7383, 0.6171, 0.7382, 0.6167, 0.74, 0.6152, 0.7402, 0.6171, 0.7382, 0.625, 0.7382, 0.625, 0.7398, 0.6167, 0.74, 0.6062, 0.7406, 0.6088, 0.7407, 0.6088, 0.7427, 0.6062, 0.7427, 0.6088, 0.7407, 0.6112, 0.7407, 0.6111, 0.7425, 0.6088, 0.7427, 0.6112, 0.7407, 0.6134, 0.7404, 0.6132, 0.7421, 0.6111, 0.7425, 0.6134, 0.7404, 0.6152, 0.7402, 0.615, 0.7417, 0.6132, 0.7421, 0.6152, 0.7402, 0.6167, 0.74, 0.6164, 0.7414, 0.615, 0.7417, 0.6167, 0.74, 0.625, 0.7398, 0.625, 0.7412, 0.6164, 0.7414, 0.6062, 0.7427, 0.6088, 0.7427, 0.6087, 0.75, 0.6062, 0.75, 0.6088, 0.7427, 0.6111, 0.7425, 0.6111, 0.75, 0.6087, 0.75, 0.6111, 0.7425, 0.6132, 0.7421, 0.6132, 0.75, 0.6111, 0.75, 0.6132, 0.7421, 0.615, 0.7417, 0.6148, 0.75, 0.6132, 0.75, 0.615, 0.7417, 0.6164, 0.7414, 0.6162, 0.75, 0.6148, 0.75, 0.6164, 0.7414, 0.625, 0.7412, 0.625, 0.7474, 0.6162, 0.75, 0.625, 0.4812, 0.6248, 0.4837, 0.6237, 0.4826, 0.3634, 0.5, 0.3611, 0.5, 0.3611, 0.5, 0.3634, 0.5, 0.6413, 0.5, 0.6389, 0.5, 0.6389, 0.5, 0.6413, 0.5, 0.3889, 0.25, 0.3913, 0.25, 0.3913, 0.25, 0.3889, 0.25, 0.375, 0.7262, 0.625, 0.7262, 0.625, 0.7262, 0.375, 0.7262, 0.6237, 0.2674, 0.6237, 0.2674, 0.6237, 0.2674, 0.6237, 0.2674, 0.3688, 0.7262, 0.375, 0.7262, 0.375, 0.7262, 0.3688, 0.7262, 0.3611, 0.5, 0.3587, 0.5, 0.3587, 0.5, 0.3611, 0.5, 0.3913, 0.25, 0.3938, 0.25, 0.3938, 0.25, 0.3913, 0.25, 0.6063, 0.5, 0.3938, 0.5, 0.3938, 0.5, 0.6063, 0.5, 0.375, 0.7333, 0.623, 0.7333, 0.623, 0.7333, 0.375, 0.7333, 0.6237, 0.4826, 0.6237, 0.4826, 0.6237, 0.4826, 0.6237, 0.4826, 0.3938, 0.01875, 0.3938, 0.25, 0.3913, 0.25, 0.3913, 0.01875, 0.3913, 0.01875, 0.3913, 0.25, 0.3889, 0.25, 0.3889, 0.01875, 0.3889, 0.01875, 0.3889, 0.25, 0.3866, 0.25, 0.3866, 0.01875, 0.3866, 0.01875, 0.3866, 0.25, 0.3844, 0.25, 0.3844, 0.01875, 0.3844, 0.01875, 0.3844, 0.25, 0.3823, 0.25, 0.3823, 0.01875, 0.3823, 0.01875, 0.3823, 0.25, 0.375, 0.25, 0.375, 0.01875, 0.125, 0.7313, 0.125, 0.5, 0.1323, 0.5, 0.1323, 0.7312, 0.1323, 0.7312, 0.1323, 0.5, 0.1344, 0.5, 0.1344, 0.7313, 0.1344, 0.7313, 0.1344, 0.5, 0.1366, 0.5, 0.1366, 0.7312, 0.1366, 0.7312, 0.1366, 0.5, 0.1389, 0.5, 0.1389, 0.7312, 0.1389, 0.7312, 0.1389, 0.5, 0.1413, 0.5, 0.1413, 0.7312, 0.1413, 0.7312, 0.1413, 0.5, 0.1437, 0.5, 0.1437, 0.7313, 0.3938, 0.9813, 0.6062, 0.9812, 0.6062, 0.9837, 0.3937, 0.9837, 0.3937, 0.9837, 0.6062, 0.9837, 0.6063, 0.9861, 0.3938, 0.9861, 0.3938, 0.9861, 0.6063, 0.9861, 0.6063, 0.9884, 0.3937, 0.9884, 0.3937, 0.9884, 0.6063, 0.9884, 0.6062, 0.9906, 0.3938, 0.9906, 0.3938, 0.9906, 0.6062, 0.9906, 0.6062, 0.9927, 0.3938, 0.9927, 0.3938, 0.9927, 0.6062, 0.9927, 0.6062, 1.0, 0.3938, 1.0, 0.3938, 0.0, 0.6063, 0.0, 0.6062, 0.007336, 0.3938, 0.007336, 0.3938, 0.007336, 0.6062, 0.007336, 0.6062, 0.009375, 0.3938, 0.009375, 0.3938, 0.009375, 0.6062, 0.009375, 0.6062, 0.01157, 0.3938, 0.01157, 0.3938, 0.01157, 0.6062, 0.01157, 0.6062, 0.0139, 0.3938, 0.0139, 0.3938, 0.0139, 0.6062, 0.0139, 0.6062, 0.0163, 0.3937, 0.0163, 0.3937, 0.0163, 0.6062, 0.0163, 0.6062, 0.01875, 0.3938, 0.01875, 0.8563, 0.7312, 0.8562, 0.5, 0.8587, 0.5, 0.8587, 0.7312, 0.8587, 0.7312, 0.8587, 0.5, 0.8611, 0.5, 0.8611, 0.7313, 0.8611, 0.7313, 0.8611, 0.5, 0.8634, 0.5, 0.8634, 0.7313, 0.8634, 0.7313, 0.8634, 0.5, 0.8656, 0.5, 0.8656, 0.7313, 0.8656, 0.7313, 0.8656, 0.5, 0.8677, 0.5, 0.8677, 0.7312, 0.8677, 0.7312, 0.8677, 0.5, 0.875, 0.5, 0.875, 0.7312, 0.625, 0.01875, 0.625, 0.25, 0.6177, 0.25, 0.6177, 0.01875, 0.6177, 0.01875, 0.6177, 0.25, 0.6156, 0.25, 0.6156, 0.01875, 0.6156, 0.01875, 0.6156, 0.25, 0.6134, 0.25, 0.6134, 0.01875, 0.6134, 0.01875, 0.6134, 0.25, 0.6111, 0.25, 0.6111, 0.01875, 0.6111, 0.01875, 0.6111, 0.25, 0.6087, 0.25, 0.6087, 0.01875, 0.6087, 0.01875, 0.6087, 0.25, 0.6062, 0.25, 0.6062, 0.01875, 0.3563, 0.7312, 0.3563, 0.5, 0.3587, 0.5, 0.3587, 0.7312, 0.3587, 0.7312, 0.3587, 0.5, 0.3611, 0.5, 0.3611, 0.7313, 0.3611, 0.7313, 0.3611, 0.5, 0.3634, 0.5, 0.3634, 0.7313, 0.3634, 0.7313, 0.3634, 0.5, 0.3656, 0.5, 0.3656, 0.7313, 0.3656, 0.7313, 0.3656, 0.5, 0.3677, 0.5, 0.3677, 0.7312, 0.3677, 0.7312, 0.3677, 0.5, 0.375, 0.5, 0.375, 0.7313, 0.375, 0.7313, 0.375, 0.5, 0.3823, 0.5, 0.3823, 0.7313, 0.3823, 0.7313, 0.3823, 0.5, 0.3844, 0.5, 0.3844, 0.7313, 0.3844, 0.7313, 0.3844, 0.5, 0.3866, 0.5, 0.3866, 0.7312, 0.3866, 0.7312, 0.3866, 0.5, 0.3889, 0.5, 0.3889, 0.7312, 0.3889, 0.7312, 0.3889, 0.5, 0.3913, 0.5, 0.3913, 0.7313, 0.3913, 0.7313, 0.3913, 0.5, 0.3938, 0.5, 0.3938, 0.7313, 0.6062, 0.7312, 0.6063, 0.5, 0.6087, 0.5, 0.6087, 0.7312, 0.6087, 0.7312, 0.6087, 0.5, 0.6111, 0.5, 0.6111, 0.7313, 0.6111, 0.7313, 0.6111, 0.5, 0.6134, 0.5, 0.6134, 0.7312, 0.6134, 0.7312, 0.6134, 0.5, 0.6156, 0.5, 0.6156, 0.7313, 0.6156, 0.7313, 0.6156, 0.5, 0.6177, 0.5, 0.6177, 0.7312, 0.6177, 0.7312, 0.6177, 0.5, 0.625, 0.5, 0.625, 0.7313, 0.625, 0.7313, 0.625, 0.5, 0.6323, 0.5, 0.6323, 0.7312, 0.6323, 0.7312, 0.6323, 0.5, 0.6344, 0.5, 0.6344, 0.7313, 0.6344, 0.7313, 0.6344, 0.5, 0.6366, 0.5, 0.6366, 0.7312, 0.6366, 0.7312, 0.6366, 0.5, 0.6389, 0.5, 0.6389, 0.7312, 0.6389, 0.7312, 0.6389, 0.5, 0.6413, 0.5, 0.6413, 0.7312, 0.6413, 0.7312, 0.6413, 0.5, 0.6437, 0.5, 0.6438, 0.7313, 0.3938, 0.7313, 0.6062, 0.7312, 0.6062, 0.7337, 0.3937, 0.7337, 0.3937, 0.7337, 0.6062, 0.7337, 0.6063, 0.7361, 0.3938, 0.7361, 0.3938, 0.7361, 0.6063, 0.7361, 0.6063, 0.7384, 0.3937, 0.7384, 0.3937, 0.7384, 0.6063, 0.7384, 0.6062, 0.7406, 0.3938, 0.7406, 0.3938, 0.7406, 0.6062, 0.7406, 0.6062, 0.7427, 0.3938, 0.7427, 0.3938, 0.7427, 0.6062, 0.7427, 0.6063, 0.75, 0.3938, 0.75, 0.3938, 0.75, 0.6063, 0.75, 0.6062, 0.7573, 0.3938, 0.7573, 0.3938, 0.7573, 0.6062, 0.7573, 0.6062, 0.7594, 0.3938, 0.7594, 0.3938, 0.7594, 0.6062, 0.7594, 0.6062, 0.7616, 0.3938, 0.7616, 0.3938, 0.7616, 0.6062, 0.7616, 0.6062, 0.7639, 0.3938, 0.7639, 0.3938, 0.7639, 0.6062, 0.7639, 0.6062, 0.7663, 0.3937, 0.7663, 0.3937, 0.7663, 0.6062, 0.7663, 0.6062, 0.7688, 0.3938, 0.7688, 0.1437, 0.7313, 0.3563, 0.7312, 0.3562, 0.7337, 0.1438, 0.7337, 0.1438, 0.7337, 0.3562, 0.7337, 0.3562, 0.7361, 0.1438, 0.7361, 0.1438, 0.7361, 0.3562, 0.7361, 0.3563, 0.7384, 0.1437, 0.7384, 0.1437, 0.7384, 0.3563, 0.7384, 0.3562, 0.7406, 0.1438, 0.7406, 0.1438, 0.7406, 0.3562, 0.7406, 0.3562, 0.7427, 0.1438, 0.7427, 0.1438, 0.7427, 0.3562, 0.7427, 0.3562, 0.75, 0.1438, 0.75, 0.375, 0.9813, 0.375, 0.7688, 0.3823, 0.7688, 0.3823, 0.9813, 0.3823, 0.9813, 0.3823, 0.7688, 0.3844, 0.7688, 0.3844, 0.9813, 0.3844, 0.9813, 0.3844, 0.7688, 0.3866, 0.7688, 0.3866, 0.9812, 0.3866, 0.9812, 0.3866, 0.7688, 0.3889, 0.7687, 0.3889, 0.9812, 0.3889, 0.9812, 0.3889, 0.7687, 0.3913, 0.7688, 0.3913, 0.9813, 0.3913, 0.9813, 0.3913, 0.7688, 0.3938, 0.7688, 0.3938, 0.9813, 0.6062, 0.9812, 0.6062, 0.7688, 0.6087, 0.7687, 0.6087, 0.9812, 0.6087, 0.9812, 0.6087, 0.7687, 0.6111, 0.7688, 0.6111, 0.9812, 0.6111, 0.9812, 0.6111, 0.7688, 0.6134, 0.7688, 0.6134, 0.9812, 0.6134, 0.9812, 0.6134, 0.7688, 0.6156, 0.7688, 0.6156, 0.9812, 0.6156, 0.9812, 0.6156, 0.7688, 0.6177, 0.7688, 0.6177, 0.9812, 0.6177, 0.9812, 0.6177, 0.7688, 0.625, 0.7688, 0.625, 0.9812, 0.8562, 0.75, 0.6438, 0.75, 0.6438, 0.7427, 0.8562, 0.7427, 0.8562, 0.7427, 0.6438, 0.7427, 0.6438, 0.7406, 0.8562, 0.7406, 0.8562, 0.7406, 0.6438, 0.7406, 0.6437, 0.7384, 0.8563, 0.7384, 0.8563, 0.7384, 0.6437, 0.7384, 0.6438, 0.7361, 0.8562, 0.7361, 0.8562, 0.7361, 0.6438, 0.7361, 0.6438, 0.7337, 0.8562, 0.7337, 0.8562, 0.7337, 0.6438, 0.7337, 0.6438, 0.7313, 0.8563, 0.7312, 0.1437, 0.5, 0.3563, 0.5, 0.3563, 0.7312, 0.1437, 0.7313, 0.5817, 0.4854, 0.5817, 0.4912, 0.5984, 0.4912, 0.5984, 0.4826, 0.6237, 0.4826, 0.6237, 0.4826, 0.6062, 0.5, 0.3937, 0.5, 0.3913, 0.4998, 0.3889, 0.4994, 0.3866, 0.4986, 0.3844, 0.4975, 0.3823, 0.4961, 0.3805, 0.4945, 0.3789, 0.4927, 0.3775, 0.4906, 0.3764, 0.4884, 0.3756, 0.4861, 0.3752, 0.4837, 0.375, 0.4812, 0.375, 0.2688, 0.3752, 0.2663, 0.3756, 0.2639, 0.3764, 0.2616, 0.3775, 0.2594, 0.3789, 0.2573, 0.3805, 0.2555, 0.3823, 0.2539, 0.3844, 0.2525, 0.3866, 0.2514, 0.3889, 0.2506, 0.3913, 0.2502, 0.3938, 0.25, 0.6062, 0.25, 0.6237, 0.2674, 0.6237, 0.2674, 0.5984, 0.2674, 0.5984, 0.2588, 0.5817, 0.2588, 0.5817, 0.2646, 0.4073, 0.2646, 0.4073, 0.4854, 0.6249, 0.2514, 0.6087, 0.2502, 0.6237, 0.2674, 0.6087, 0.2502, 0.6111, 0.2506, 0.6237, 0.2674, 0.6111, 0.2506, 0.6134, 0.2514, 0.6237, 0.2674, 0.6134, 0.2514, 0.6156, 0.2525, 0.6237, 0.2674, 0.6156, 0.2525, 0.6177, 0.2539, 0.6237, 0.2674, 0.6177, 0.2539, 0.6245, 0.2559, 0.6237, 0.2674, 0.6245, 0.2559, 0.6244, 0.2576, 0.6237, 0.2674, 0.6244, 0.2576, 0.6243, 0.2595, 0.6237, 0.2674, 0.6243, 0.2595, 0.6241, 0.2616, 0.6237, 0.2674, 0.6241, 0.2616, 0.6239, 0.2639, 0.6237, 0.2674, 0.6239, 0.2639, 0.625, 0.2663, 0.6237, 0.2674, 0.6248, 0.4837, 0.6244, 0.4861, 0.6237, 0.4826, 0.6244, 0.4861, 0.6236, 0.4884, 0.6237, 0.4826, 0.6236, 0.4884, 0.6225, 0.4906, 0.6237, 0.4826, 0.6225, 0.4906, 0.6211, 0.4927, 0.6237, 0.4826, 0.6211, 0.4927, 0.6245, 0.4941, 0.6237, 0.4826, 0.6245, 0.4941, 0.6247, 0.4956, 0.6237, 0.4826, 0.6247, 0.4956, 0.6248, 0.4968, 0.6237, 0.4826, 0.6248, 0.4968, 0.6248, 0.4977, 0.6237, 0.4826, 0.6248, 0.4977, 0.6249, 0.4983, 0.6237, 0.4826, 0.6249, 0.4983, 0.6249, 0.4986, 0.6237, 0.4826, 0.6249, 0.4986, 0.6249, 0.4986, 0.6237, 0.4826, 0.6323, 0.5, 0.625, 0.5, 0.625, 0.5, 0.6323, 0.5, 0.3677, 0.5, 0.3656, 0.5, 0.3656, 0.5, 0.3677, 0.5, 0.625, 0.02385, 0.375, 0.02385, 0.375, 0.02385, 0.625, 0.02385, 0.6087, 0.25, 0.6111, 0.25, 0.6111, 0.25, 0.6087, 0.25, 0.625, 0.5, 0.6177, 0.5, 0.6177, 0.5, 0.625, 0.5, 0.125, 0.7262, 0.1312, 0.7262, 0.1312, 0.7262, 0.125, 0.7262, 0.6111, 0.25, 0.6134, 0.25, 0.6134, 0.25, 0.6111, 0.25, 0.3823, 0.25, 0.3844, 0.25, 0.3844, 0.25, 0.3823, 0.25, 0.6177, 0.5, 0.6156, 0.5, 0.6156, 0.5, 0.6177, 0.5, 0.375, 0.5, 0.3677, 0.5, 0.3677, 0.5, 0.375, 0.5, 0.623, 0.01667, 0.375, 0.01667, 0.375, 0.01667, 0.623, 0.01667, 0.6134, 0.25, 0.6156, 0.25, 0.6156, 0.25, 0.6134, 0.25, 0.6156, 0.5, 0.6134, 0.5, 0.6134, 0.5, 0.6156, 0.5, 0.125, 0.7333, 0.375, 0.7333, 0.375, 0.7333, 0.125, 0.7333, 0.375, 0.25, 0.3823, 0.25, 0.3823, 0.25, 0.375, 0.25, 0.6156, 0.25, 0.6177, 0.25, 0.6177, 0.25, 0.6156, 0.25, 0.6134, 0.5, 0.6111, 0.5, 0.6111, 0.5, 0.6134, 0.5, 0.3823, 0.5, 0.375, 0.5, 0.375, 0.5, 0.3823, 0.5, 0.6177, 0.25, 0.625, 0.25, 0.625, 0.25, 0.6177, 0.25, 0.6111, 0.5, 0.6087, 0.5, 0.6087, 0.5, 0.6111, 0.5, 0.1323, 0.5, 0.125, 0.5, 0.125, 0.5, 0.1323, 0.5, 0.875, 0.5, 0.8677, 0.5, 0.8677, 0.5, 0.875, 0.5, 0.6087, 0.5, 0.6063, 0.5, 0.6063, 0.5, 0.6087, 0.5, 0.3844, 0.5, 0.3823, 0.5, 0.3823, 0.5, 0.3844, 0.5, 0.8677, 0.5, 0.8656, 0.5, 0.8656, 0.5, 0.8677, 0.5, 0.1344, 0.5, 0.1323, 0.5, 0.1323, 0.5, 0.1344, 0.5, 0.8656, 0.5, 0.8634, 0.5, 0.8634, 0.5, 0.8656, 0.5, 0.6237, 0.4826, 0.6248, 0.4837, 0.6248, 0.4837, 0.6237, 0.4826, 0.3866, 0.5, 0.3844, 0.5, 0.3844, 0.5, 0.3866, 0.5, 0.8634, 0.5, 0.8611, 0.5, 0.8611, 0.5, 0.8634, 0.5, 0.1366, 0.5, 0.1344, 0.5, 0.1344, 0.5, 0.1366, 0.5, 0.8611, 0.5, 0.8587, 0.5, 0.8587, 0.5, 0.8611, 0.5, 0.3889, 0.5, 0.3866, 0.5, 0.3866, 0.5, 0.3889, 0.5, 0.1389, 0.5, 0.1366, 0.5, 0.1366, 0.5, 0.1389, 0.5, 0.3913, 0.5, 0.3889, 0.5, 0.3889, 0.5, 0.3913, 0.5, 0.1413, 0.5, 0.1389, 0.5, 0.1389, 0.5, 0.1413, 0.5, 0.3938, 0.5, 0.3913, 0.5, 0.3913, 0.5, 0.3938, 0.5, 0.1437, 0.5, 0.1413, 0.5, 0.1413, 0.5, 0.1437, 0.5, 0.3563, 0.5, 0.1437, 0.5, 0.1437, 0.5, 0.3563, 0.5, 0.3938, 0.25, 0.6062, 0.25, 0.6062, 0.25, 0.3938, 0.25, 0.3587, 0.5, 0.3563, 0.5, 0.3563, 0.5, 0.3587, 0.5])
me_cube_005.update()

# ---- objects
ob_cap = bpy.data.objects.new('cap', me_cube_005)

# ---- transforms, parenting, visibility, modifiers, constraints
ob_cap.location = (0.0, -31.67, -10.81)
ob_cap.scale = (26.9, 5.25, 15.0)

# ---- collection membership
col_housing.objects.link(ob_cap)

# ---- scene / render settings (as saved in the file)
scene.frame_start = 1; scene.frame_end = 250; scene.frame_set(2)
scene.render.engine = 'BLENDER_EEVEE_NEXT'
scene.unit_settings.scale_length = 0.001
bpy.context.view_layer.update()

# ---- added for rendering (the .blend has no active camera and no usable light): camera, sun
cam_auto = bpy.data.cameras.new('AutoCamera')
cam_auto.lens = 50.0
cam_auto.sensor_width = 36.0
cam_auto.clip_end = 1023.61
ob_auto_camera = bpy.data.objects.new('AutoCamera', cam_auto)
scene.collection.objects.link(ob_auto_camera)
ob_auto_camera.location = (58.3259, -100.213, 35.8517)
ob_auto_camera.rotation_euler = (1.09748, -7.21219e-08, 0.694738)
scene.camera = ob_auto_camera
light_auto_sun = bpy.data.lights.new('AutoSun', 'SUN')
light_auto_sun.energy = 3.0
light_auto_sun.angle = 0.0523599
ob_auto_sun = bpy.data.objects.new('AutoSun', light_auto_sun)
scene.collection.objects.link(ob_auto_sun)
ob_auto_sun.rotation_euler = (0.872665, 0.174533, 0.523599)
bpy.context.view_layer.update()
